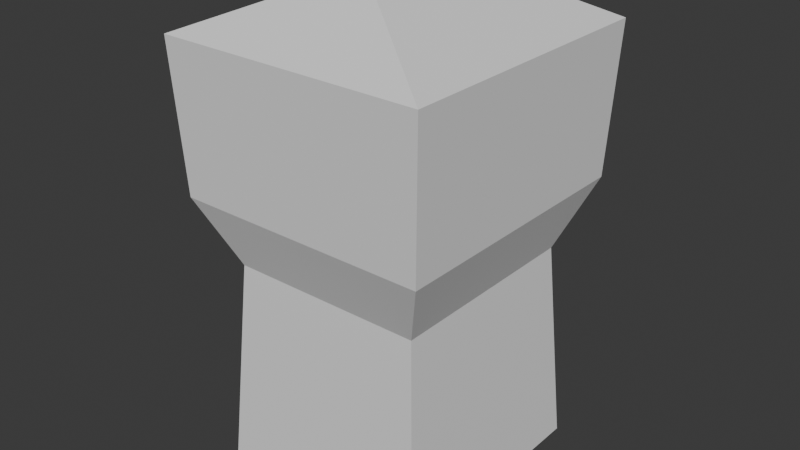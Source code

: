 # Source: tourt.blend  (saved by Blender 4.2.67; exported with 4.5.12 LTS)
import bpy
from mathutils import Matrix  # noqa: F401  (used for matrix-valued properties, if any)

bpy.ops.wm.read_factory_settings(use_empty=True)
scene = bpy.context.scene
scene.name = 'Scene'

# ---- collections
col_lod0 = bpy.data.collections.new('LOD0'); scene.collection.children.link(col_lod0)
col_lod1 = bpy.data.collections.new('LOD1'); scene.collection.children.link(col_lod1)
col_lod2 = bpy.data.collections.new('LOD2'); scene.collection.children.link(col_lod2)
col_lod3 = bpy.data.collections.new('LOD3'); scene.collection.children.link(col_lod3)

# ---- world
world_world = bpy.data.worlds.new('World'); scene.world = world_world
world_world.use_nodes = True; world_world.node_tree.nodes.clear()
_N = world_world.node_tree.nodes; _L = world_world.node_tree.links
n0 = _N.new('ShaderNodeOutputWorld'); n0.name = 'World Output'; n0.location = (300, 300)
n1 = _N.new('ShaderNodeBackground'); n1.name = 'Background'; n1.location = (10, 300)
n1.inputs[0].default_value = (0.05088, 0.05088, 0.05088, 1.0)
_L.new(n1.outputs[0], n0.inputs[0])
n0.is_active_output = True
world_world.color = (0.05088, 0.05088, 0.05088)
world_world.sun_shadow_jitter_overblur = 0.0

# ---- meshes
me_cube = bpy.data.meshes.new('Cube')
me_cube.from_pydata([(-3.6, -3.804, 0.0), (-3.168, -3.348, 6.83), (-3.6, 3.796, 0.0), (-3.168, 3.34, 6.83), (3.6, -3.804, 0.0), (3.168, -3.348, 6.83), (3.6, 3.796, 0.0), (3.168, 3.34, 6.83), (-4.108, -4.34, 9.123), (-4.108, 4.332, 9.123), (4.108, 4.332, 9.123), (4.108, -4.34, 9.123), (-4.304, -4.547, 13.92), (-4.304, 4.539, 13.92), (4.304, 4.539, 13.92), (4.304, -4.547, 13.92), (0.0, -1.418, 15.76), (0.0, 1.41, 15.76)], [], [(0, 1, 3, 2), (2, 3, 7, 6), (6, 7, 5, 4), (4, 5, 1, 0), (7, 3, 9, 10), (11, 10, 14, 15), (5, 7, 10, 11), (3, 1, 8, 9), (1, 5, 11, 8), (13, 12, 16, 17), (9, 8, 12, 13), (8, 11, 15, 12), (10, 9, 13, 14), (12, 15, 16), (14, 13, 17), (15, 14, 17, 16)])
_uv = me_cube.uv_layers.new(name='UVMap')
_uv.uv.foreach_set('vector', [0.375, 0.0, 0.625, 0.0, 0.625, 0.25, 0.375, 0.25, 0.375, 0.25, 0.625, 0.25, 0.625, 0.5, 0.375, 0.5, 0.375, 0.5, 0.625, 0.5, 0.625, 0.75, 0.375, 0.75, 0.375, 0.75, 0.625, 0.75, 0.625, 1.0, 0.375, 1.0, 0.625, 0.5, 0.625, 0.25, 0.625, 0.25, 0.625, 0.5, 0.625, 0.75, 0.625, 0.5, 0.625, 0.5, 0.625, 0.75, 0.625, 0.75, 0.625, 0.5, 0.625, 0.5, 0.625, 0.75, 0.625, 0.25, 0.625, 0.0, 0.625, 0.0, 0.625, 0.25, 0.625, 1.0, 0.625, 0.75, 0.625, 0.75, 0.625, 1.0, 0.625, 0.25, 0.625, 0.0, 0.625, 0.0, 0.625, 0.25, 0.625, 0.25, 0.625, 0.0, 0.625, 0.0, 0.625, 0.25, 0.625, 1.0, 0.625, 0.75, 0.625, 0.75, 0.625, 1.0, 0.625, 0.5, 0.625, 0.25, 0.625, 0.25, 0.625, 0.5, 0.625, 1.0, 0.625, 0.75, 0.625, 1.0, 0.625, 0.5, 0.625, 0.25, 0.625, 0.5, 0.625, 0.75, 0.625, 0.5, 0.625, 0.5, 0.625, 0.75])
me_cube.update()
me_cube_001 = bpy.data.meshes.new('Cube.001')
me_cube_001.from_pydata([(4.05, -4.05, 10.62), (-4.05, -3.24, 10.62), (4.05, -3.24, 10.62), (-4.05, -4.05, 10.62), (4.05, -4.05, 10.08), (-4.05, -4.05, 10.08), (4.05, -3.24, 10.08), (-4.05, -3.24, 10.08)], [], [(2, 1, 3, 0), (6, 4, 5, 7), (3, 5, 4, 0), (2, 6, 7, 1), (0, 4, 6, 2), (1, 7, 5, 3)])
_uv = me_cube_001.uv_layers.new(name='UVMap')
_uv.uv.foreach_set('vector', [0.75, 0.725, 0.8, 0.725, 0.8125, 0.75, 0.75, 0.75, 0.75, 0.725, 0.75, 0.75, 0.8125, 0.75, 0.8, 0.725, 0.8125, 0.75, 0.8125, 0.75, 0.75, 0.75, 0.75, 0.75, 0.75, 0.725, 0.75, 0.725, 0.8, 0.725, 0.8, 0.725, 0.75, 0.75, 0.75, 0.75, 0.75, 0.725, 0.75, 0.725, 0.8, 0.725, 0.8, 0.725, 0.8125, 0.75, 0.8125, 0.75])
me_cube_001.update()
me_cube_004 = bpy.data.meshes.new('Cube.004')
me_cube_004.from_pydata([(-2.849, -1.608, 0.1815), (-2.849, -1.608, 0.4754), (-3.634, -1.608, 0.1815), (-3.634, -1.608, 0.4754), (-2.849, -0.07799, 0.1815), (-2.849, -0.07799, 0.4754), (-3.634, -0.07799, 0.1815), (-3.634, -0.07799, 0.4754), (-2.769, -1.608, 2.173), (-2.769, -1.608, 2.467), (-3.442, -1.608, 2.173), (-3.442, -1.608, 2.467), (-2.769, -0.07799, 2.173), (-2.769, -0.07799, 2.467), (-3.442, -0.07799, 2.173), (-3.442, -0.07799, 2.467), (-2.683, -0.1228, 0.3487), (-2.683, -0.4167, 0.3487), (-3.325, -0.1228, 0.3807), (-3.325, -0.4167, 0.3807), (-2.653, -0.1228, 2.195), (-2.653, -0.4167, 2.195), (-3.294, -0.1228, 2.227), (-3.294, -0.4167, 2.227), (-2.683, -1.296, 0.3487), (-2.683, -1.59, 0.3487), (-3.325, -1.296, 0.3807), (-3.325, -1.59, 0.3807), (-2.653, -1.296, 2.195), (-2.653, -1.59, 2.195), (-3.294, -1.296, 2.227), (-3.294, -1.59, 2.227)], [], [(0, 1, 3, 2), (2, 3, 7, 6), (6, 7, 5, 4), (7, 3, 1, 5), (8, 9, 11, 10), (10, 11, 15, 14), (14, 15, 13, 12), (10, 14, 12, 8), (15, 11, 9, 13), (18, 19, 23, 22), (18, 22, 20, 16), (23, 19, 17, 21), (26, 27, 31, 30), (26, 30, 28, 24), (31, 27, 25, 29)])
_uv = me_cube_004.uv_layers.new(name='UVMap')
_uv.uv.foreach_set('vector', [0.375, 0.0, 0.625, 0.0, 0.625, 0.25, 0.375, 0.25, 0.375, 0.25, 0.625, 0.25, 0.625, 0.5, 0.375, 0.5, 0.375, 0.5, 0.625, 0.5, 0.625, 0.75, 0.375, 0.75, 0.625, 0.5, 0.875, 0.5, 0.875, 0.75, 0.625, 0.75, 0.375, 0.0, 0.625, 0.0, 0.625, 0.25, 0.375, 0.25, 0.375, 0.25, 0.625, 0.25, 0.625, 0.5, 0.375, 0.5, 0.375, 0.5, 0.625, 0.5, 0.625, 0.75, 0.375, 0.75, 0.125, 0.5, 0.375, 0.5, 0.375, 0.75, 0.125, 0.75, 0.625, 0.5, 0.875, 0.5, 0.875, 0.75, 0.625, 0.75, 0.375, 0.25, 0.625, 0.25, 0.625, 0.5, 0.375, 0.5, 0.125, 0.5, 0.375, 0.5, 0.375, 0.75, 0.125, 0.75, 0.625, 0.5, 0.875, 0.5, 0.875, 0.75, 0.625, 0.75, 0.375, 0.25, 0.625, 0.25, 0.625, 0.5, 0.375, 0.5, 0.125, 0.5, 0.375, 0.5, 0.375, 0.75, 0.125, 0.75, 0.625, 0.5, 0.875, 0.5, 0.875, 0.75, 0.625, 0.75])
me_cube_004.update()
me_cube_016 = bpy.data.meshes.new('Cube.016')
me_cube_016.from_pydata([(4.05, 4.05, 9.0), (3.24, 3.24, 9.0), (3.24, 4.05, 9.0), (4.05, 3.24, 9.0), (1.99, 2.792, 6.765), (2.713, 2.756, 6.401), (2.177, 2.134, 7.199), (2.9, 2.098, 6.835)], [], [(3, 1, 6, 7), (0, 3, 7, 5), (1, 2, 4, 6), (2, 0, 5, 4)])
_uv = me_cube_016.uv_layers.new(name='UVMap')
_uv.uv.foreach_set('vector', [0.375, 0.75, 0.375, 1.0, 0.375, 1.0, 0.375, 0.75, 0.375, 0.5, 0.375, 0.75, 0.375, 0.75, 0.375, 0.5, 0.375, 0.0, 0.375, 0.25, 0.375, 0.25, 0.375, 0.0, 0.375, 0.25, 0.375, 0.5, 0.375, 0.5, 0.375, 0.25])
me_cube_016.update()
me_cube_008 = bpy.data.meshes.new('Cube.008')
me_cube_008.from_pydata([(1.506, -3.381, 10.51), (1.835, -3.381, 10.09), (1.506, -3.921, 10.51), (1.835, -3.921, 10.09), (3.441, -3.381, 12.0), (3.769, -3.381, 11.57), (3.441, -3.921, 12.0), (3.769, -3.921, 11.57)], [], [(2, 3, 7, 6), (4, 5, 1, 0), (2, 6, 4, 0), (7, 3, 1, 5)])
_uv = me_cube_008.uv_layers.new(name='UVMap')
_uv.uv.foreach_set('vector', [0.375, 0.3118, 0.625, 0.3118, 0.625, 0.5, 0.375, 0.5, 0.375, 0.75, 0.625, 0.75, 0.625, 0.9382, 0.375, 0.9382, 0.1868, 0.5, 0.375, 0.5, 0.375, 0.75, 0.1868, 0.75, 0.625, 0.5, 0.8132, 0.5, 0.8132, 0.75, 0.625, 0.75])
me_cube_008.update()
me_cube_007 = bpy.data.meshes.new('Cube.007')
me_cube_007.from_pydata([(3.24, -3.24, 9.475), (-3.24, 3.24, 9.475), (3.24, 3.24, 9.475), (-1.35, -3.24, 9.475), (-1.35, 3.24, 9.475), (-3.24, 1.35, 9.475), (3.24, 1.35, 9.475), (-1.35, 1.35, 9.475), (-3.24, 1.35, 9.03), (-1.35, 1.35, 9.03), (-1.35, -3.24, 9.03), (-3.24, -3.24, 9.03)], [], [(6, 7, 3, 0), (2, 4, 7, 6), (4, 1, 5, 7), (9, 8, 11, 10), (7, 9, 10, 3), (5, 8, 9, 7)])
_uv = me_cube_007.uv_layers.new(name='UVMap')
_uv.uv.foreach_set('vector', [0.0, 0.0, 0.0, 0.0, 0.0, 0.0, 0.0, 0.0, 0.0, 0.0, 0.0, 0.0, 0.0, 0.0, 0.0, 0.0, 0.0, 0.0, 0.0, 0.0, 0.0, 0.0, 0.0, 0.0, 0.0, 0.0, 0.0, 0.0, 0.0, 0.0, 0.0, 0.0, 0.0, 0.0, 0.0, 0.0, 0.0, 0.0, 0.0, 0.0, 0.0, 0.0, 0.0, 0.0, 0.0, 0.0, 0.0, 0.0])
me_cube_007.update()
me_cube_012 = bpy.data.meshes.new('Cube.012')
me_cube_012.from_pydata([(3.969, 3.24, 10.59), (3.24, -3.24, 10.59), (3.24, 3.24, 10.59), (3.969, -3.24, 10.59), (3.969, 3.24, 10.1), (3.969, -3.24, 10.1), (3.24, 3.24, 10.1), (3.24, -3.24, 10.1)], [], [(2, 1, 3, 0), (6, 4, 5, 7), (3, 5, 4, 0), (2, 6, 7, 1), (0, 4, 6, 2)])
_uv = me_cube_012.uv_layers.new(name='UVMap')
_uv.uv.foreach_set('vector', [0.75, 0.725, 0.8, 0.725, 0.8125, 0.75, 0.75, 0.75, 0.75, 0.725, 0.75, 0.75, 0.8125, 0.75, 0.8, 0.725, 0.8125, 0.75, 0.8125, 0.75, 0.75, 0.75, 0.75, 0.75, 0.75, 0.725, 0.75, 0.725, 0.8, 0.725, 0.8, 0.725, 0.75, 0.75, 0.75, 0.75, 0.75, 0.725, 0.75, 0.725])
me_cube_012.update()
me_cube_013 = bpy.data.meshes.new('Cube.013')
me_cube_013.from_pydata([(3.51, -3.115, 9.472), (3.51, -3.115, 10.15), (3.51, -2.845, 9.472), (3.51, -2.845, 10.15), (3.78, -3.115, 9.472), (3.78, -3.115, 10.15), (3.78, -2.845, 9.472), (3.78, -2.845, 10.15)], [], [(0, 1, 3, 2), (2, 3, 7, 6), (6, 7, 5, 4), (4, 5, 1, 0)])
_uv = me_cube_013.uv_layers.new(name='UVMap')
_uv.uv.foreach_set('vector', [0.375, 0.0, 0.625, 0.0, 0.625, 0.25, 0.375, 0.25, 0.375, 0.25, 0.625, 0.25, 0.625, 0.5, 0.375, 0.5, 0.375, 0.5, 0.625, 0.5, 0.625, 0.75, 0.375, 0.75, 0.375, 0.75, 0.625, 0.75, 0.625, 1.0, 0.375, 1.0])
me_cube_013.update()
me_cube_014 = bpy.data.meshes.new('Cube.014')
me_cube_014.from_pydata([(3.78, 3.51, 9.472), (3.78, 3.51, 10.15), (3.51, 3.51, 9.472), (3.51, 3.51, 10.15), (3.78, 3.78, 9.472), (3.78, 3.78, 10.15), (3.51, 3.78, 9.472), (3.51, 3.78, 10.15)], [], [(0, 1, 3, 2), (2, 3, 7, 6), (6, 7, 5, 4), (4, 5, 1, 0)])
_uv = me_cube_014.uv_layers.new(name='UVMap')
_uv.uv.foreach_set('vector', [0.375, 0.0, 0.625, 0.0, 0.625, 0.25, 0.375, 0.25, 0.375, 0.25, 0.625, 0.25, 0.625, 0.5, 0.375, 0.5, 0.375, 0.5, 0.625, 0.5, 0.625, 0.75, 0.375, 0.75, 0.375, 0.75, 0.625, 0.75, 0.625, 1.0, 0.375, 1.0])
me_cube_014.update()
me_cube_005 = bpy.data.meshes.new('Cube.005')
me_cube_005.from_pydata([(3.24, -3.24, 9.025), (3.24, 3.24, 9.025), (-3.24, -3.24, 9.025), (-3.24, 3.24, 9.025)], [], [(1, 0, 2, 3)])
_uv = me_cube_005.uv_layers.new(name='UVMap')
_uv.uv.foreach_set('vector', [0.0, 0.0, 0.0, 0.0, 0.0, 0.0, 0.0, 0.0])
me_cube_005.update()
me_cube_019 = bpy.data.meshes.new('Cube.019')
me_cube_019.from_pydata([(3.381, 1.506, 10.51), (3.381, 1.835, 10.09), (3.921, 1.506, 10.51), (3.921, 1.835, 10.09), (3.381, 3.441, 12.0), (3.381, 3.769, 11.57), (3.921, 3.441, 12.0), (3.921, 3.769, 11.57)], [], [(2, 3, 7, 6), (4, 5, 1, 0), (2, 6, 4, 0), (7, 3, 1, 5)])
_uv = me_cube_019.uv_layers.new(name='UVMap')
_uv.uv.foreach_set('vector', [0.375, 0.3118, 0.625, 0.3118, 0.625, 0.5, 0.375, 0.5, 0.375, 0.75, 0.625, 0.75, 0.625, 0.9382, 0.375, 0.9382, 0.1868, 0.5, 0.375, 0.5, 0.375, 0.75, 0.1868, 0.75, 0.625, 0.5, 0.8132, 0.5, 0.8132, 0.75, 0.625, 0.75])
me_cube_019.update()
me_cube_009 = bpy.data.meshes.new('Cube.009')
me_cube_009.from_pydata([(-4.05, -4.05, 13.64), (-4.05, 4.05, 13.64), (4.05, -4.05, 13.64), (4.05, 4.05, 13.64), (-3.35, 3.35, 13.18), (-3.35, -3.35, 13.18), (3.35, 3.35, 13.18), (3.35, -3.35, 13.18), (-4.05, 4.05, 13.18), (-4.05, -4.05, 13.18), (4.05, 4.05, 13.18), (4.05, -4.05, 13.18), (-3.35, 3.35, 13.64), (-3.35, -3.35, 13.64), (3.35, 3.35, 13.64), (3.35, -3.35, 13.64)], [], [(3, 2, 11, 10), (7, 5, 13, 15), (2, 0, 9, 11), (1, 3, 10, 8), (0, 1, 8, 9), (4, 5, 9, 8), (6, 4, 8, 10), (7, 6, 10, 11), (5, 7, 11, 9), (4, 6, 14, 12), (6, 7, 15, 14), (5, 4, 12, 13)])
_uv = me_cube_009.uv_layers.new(name='UVMap')
_uv.uv.foreach_set('vector', [0.375, 0.5, 0.375, 0.75, 0.375, 0.75, 0.375, 0.5, 0.3534, 0.7284, 0.1466, 0.7284, 0.1466, 0.7284, 0.3534, 0.7284, 0.375, 0.75, 0.375, 1.0, 0.375, 1.0, 0.375, 0.75, 0.375, 0.25, 0.375, 0.5, 0.375, 0.5, 0.375, 0.25, 0.375, 0.0, 0.375, 0.25, 0.375, 0.25, 0.375, 0.0, 0.1466, 0.5216, 0.1466, 0.7284, 0.125, 0.75, 0.125, 0.5, 0.3534, 0.5216, 0.1466, 0.5216, 0.125, 0.5, 0.375, 0.5, 0.3534, 0.7284, 0.3534, 0.5216, 0.375, 0.5, 0.375, 0.75, 0.1466, 0.7284, 0.3534, 0.7284, 0.375, 0.75, 0.125, 0.75, 0.1466, 0.5216, 0.3534, 0.5216, 0.3534, 0.5216, 0.1466, 0.5216, 0.3534, 0.5216, 0.3534, 0.7284, 0.3534, 0.7284, 0.3534, 0.5216, 0.1466, 0.7284, 0.1466, 0.5216, 0.1466, 0.5216, 0.1466, 0.7284])
me_cube_009.update()
me_cube_006 = bpy.data.meshes.new('Cube.006')
me_cube_006.from_pydata([(2.299, -2.7, 8.053), (3.272, -2.7, 9.026), (2.299, -2.1, 8.053), (3.272, -2.1, 9.026), (2.556, -2.7, 7.709), (3.872, -2.7, 9.026), (2.556, -2.1, 7.709), (3.872, -2.1, 9.026)], [], [(2, 3, 7, 6), (6, 7, 5, 4), (4, 5, 1, 0)])
_uv = me_cube_006.uv_layers.new(name='UVMap')
_uv.uv.foreach_set('vector', [0.4819, 0.25, 0.625, 0.25, 0.625, 0.5, 0.4819, 0.5, 0.4819, 0.5, 0.625, 0.5, 0.625, 0.75, 0.4819, 0.75, 0.4819, 0.75, 0.625, 0.75, 0.625, 1.0, 0.4819, 1.0])
me_cube_006.update()
me_cube_015 = bpy.data.meshes.new('Cube.015')
me_cube_015.from_pydata([(2.7, 2.299, 8.027), (2.7, 3.272, 9.0), (2.1, 2.299, 8.027), (2.1, 3.272, 9.0), (2.7, 2.556, 7.684), (2.7, 3.872, 9.0), (2.1, 2.556, 7.684), (2.1, 3.872, 9.0)], [], [(2, 3, 7, 6), (6, 7, 5, 4), (4, 5, 1, 0)])
_uv = me_cube_015.uv_layers.new(name='UVMap')
_uv.uv.foreach_set('vector', [0.4819, 0.25, 0.625, 0.25, 0.625, 0.5, 0.4819, 0.5, 0.4819, 0.5, 0.625, 0.5, 0.625, 0.75, 0.4819, 0.75, 0.4819, 0.75, 0.625, 0.75, 0.625, 1.0, 0.4819, 1.0])
me_cube_015.update()
me_cube_018 = bpy.data.meshes.new('Cube.018')
me_cube_018.from_pydata([(3.362, 3.362, 10.62), (3.362, 3.362, 13.18), (3.362, 3.938, 10.62), (3.362, 3.938, 13.18), (3.938, 3.362, 10.62), (3.938, 3.362, 13.18), (3.938, 3.938, 10.62), (3.938, 3.938, 13.18)], [], [(0, 1, 3, 2), (2, 3, 7, 6), (6, 7, 5, 4), (4, 5, 1, 0)])
_uv = me_cube_018.uv_layers.new(name='UVMap')
_uv.uv.foreach_set('vector', [0.375, 0.0, 0.625, 0.0, 0.625, 0.25, 0.375, 0.25, 0.375, 0.25, 0.625, 0.25, 0.625, 0.5, 0.375, 0.5, 0.375, 0.5, 0.625, 0.5, 0.625, 0.75, 0.375, 0.75, 0.375, 0.75, 0.625, 0.75, 0.625, 1.0, 0.375, 1.0])
me_cube_018.update()
me_cube_020 = bpy.data.meshes.new('Cube.020')
me_cube_020.from_pydata([(-4.25, -4.25, 13.92), (-0.2758, -1.103, 15.54), (-4.25, 4.25, 13.92), (-0.2758, 1.103, 15.54), (4.25, -4.25, 13.92), (0.2758, -1.103, 15.54), (4.25, 4.25, 13.92), (0.2758, 1.103, 15.54), (-4.207, -4.209, 13.54), (-0.1586, -0.8865, 15.29), (-4.207, 4.209, 13.54), (-0.1586, 0.8865, 15.29), (4.207, -4.209, 13.54), (0.1586, -0.8865, 15.29), (4.207, 4.209, 13.54), (0.1586, 0.8865, 15.29)], [], [(0, 1, 3, 2), (2, 3, 7, 6), (6, 7, 5, 4), (4, 5, 1, 0), (7, 3, 1, 5), (8, 10, 11, 9), (10, 14, 15, 11), (14, 12, 13, 15), (12, 8, 9, 13), (15, 13, 9, 11), (0, 2, 10, 8), (2, 6, 14, 10), (6, 4, 12, 14), (4, 0, 8, 12)])
_uv = me_cube_020.uv_layers.new(name='UVMap')
_uv.uv.foreach_set('vector', [0.375, 0.0, 0.625, 0.0, 0.625, 0.25, 0.375, 0.25, 0.375, 0.25, 0.625, 0.25, 0.625, 0.5, 0.375, 0.5, 0.375, 0.5, 0.625, 0.5, 0.625, 0.75, 0.375, 0.75, 0.375, 0.75, 0.625, 0.75, 0.625, 1.0, 0.375, 1.0, 0.625, 0.5, 0.875, 0.5, 0.875, 0.75, 0.625, 0.75, 0.375, 0.0, 0.375, 0.25, 0.625, 0.25, 0.625, 0.0, 0.375, 0.25, 0.375, 0.5, 0.625, 0.5, 0.625, 0.25, 0.375, 0.5, 0.375, 0.75, 0.625, 0.75, 0.625, 0.5, 0.375, 0.75, 0.375, 1.0, 0.625, 1.0, 0.625, 0.75, 0.625, 0.5, 0.625, 0.75, 0.875, 0.75, 0.875, 0.5, 0.375, 0.0, 0.375, 0.25, 0.375, 0.25, 0.375, 0.0, 0.375, 0.25, 0.375, 0.5, 0.375, 0.5, 0.375, 0.25, 0.375, 0.5, 0.375, 0.75, 0.375, 0.75, 0.375, 0.5, 0.375, 0.75, 0.375, 1.0, 0.375, 1.0, 0.375, 0.75])
me_cube_020.update()
me_cube_024 = bpy.data.meshes.new('Cube.024')
me_cube_024.from_pydata([(0.2461, -0.8377, 15.2), (3.92, -3.816, 13.42), (0.2461, -0.8377, 15.4), (3.92, -3.816, 13.62), (0.1201, -0.9931, 15.2), (3.794, -3.971, 13.42), (0.1201, -0.9931, 15.4), (3.794, -3.971, 13.62), (0.1201, 0.9931, 15.2), (3.794, 3.971, 13.42), (0.1201, 0.9931, 15.4), (3.794, 3.971, 13.62), (0.2461, 0.8377, 15.2), (3.92, 3.816, 13.42), (0.2461, 0.8377, 15.4), (3.92, 3.816, 13.62)], [], [(1, 0, 2, 3), (5, 7, 6, 4), (9, 8, 10, 11), (1, 5, 4, 0), (13, 15, 14, 12), (9, 13, 12, 8)])
_uv = me_cube_024.uv_layers.new(name='UVMap')
_uv.uv.foreach_set('vector', [0.0, 0.0, 0.0, 0.0, 0.0, 0.0, 0.0, 0.0, 0.0, 0.0, 0.0, 0.0, 0.0, 0.0, 0.0, 0.0, 0.0, 0.0, 0.0, 0.0, 0.0, 0.0, 0.0, 0.0, 0.0, 0.0, 0.0, 0.0, 0.0, 0.0, 0.0, 0.0, 0.0, 0.0, 0.0, 0.0, 0.0, 0.0, 0.0, 0.0, 0.0, 0.0, 0.0, 0.0, 0.0, 0.0, 0.0, 0.0])
me_cube_024.update()
me_cube_025 = bpy.data.meshes.new('Cube.025')
me_cube_025.from_pydata([(0.2449, -0.8377, 15.2), (0.1201, -0.9931, 15.2), (0.2449, 0.8377, 15.2), (0.1201, 0.9931, 15.2), (0.2831, -0.9684, 15.57), (0.2831, 0.9684, 15.57), (-0.2449, -0.8377, 15.2), (-0.1201, -0.9931, 15.2), (-0.2449, 0.8377, 15.2), (-0.1201, 0.9931, 15.2), (-0.2831, -0.9684, 15.57), (-0.2831, 0.9684, 15.57), (0.1389, -1.148, 15.57), (0.1389, 1.148, 15.57), (-0.1389, -1.148, 15.57), (-0.1389, 1.148, 15.57), (0.1054, -0.8717, 15.76), (0.1054, 0.8717, 15.76), (-0.1054, -0.8717, 15.76), (-0.1054, 0.8717, 15.76)], [], [(5, 4, 0, 2), (2, 8, 9, 3), (11, 8, 6, 10), (6, 8, 2, 0), (7, 6, 0, 1), (7, 1, 12, 14), (3, 9, 15, 13), (3, 13, 5, 2), (9, 8, 11, 15), (1, 0, 4, 12), (7, 14, 10, 6), (4, 5, 17, 16), (10, 14, 18), (13, 15, 19, 17), (16, 17, 19, 18), (15, 11, 19), (14, 12, 16, 18), (12, 4, 16), (5, 13, 17), (11, 10, 18, 19)])
_uv = me_cube_025.uv_layers.new(name='UVMap')
_uv.uv.foreach_set('vector', [0.5338, 0.725, 0.5338, 0.725, 0.375, 0.725, 0.375, 0.725, 0.375, 0.725, 0.375, 0.725, 0.375, 0.775, 0.375, 0.775, 0.5338, 0.725, 0.375, 0.725, 0.375, 0.725, 0.5338, 0.725, 0.375, 0.725, 0.375, 0.725, 0.375, 0.725, 0.375, 0.725, 0.375, 0.775, 0.375, 0.725, 0.375, 0.725, 0.375, 0.775, 0.375, 0.775, 0.375, 0.775, 0.375, 0.775, 0.375, 0.775, 0.375, 0.775, 0.375, 0.775, 0.375, 0.775, 0.375, 0.775, 0.375, 0.775, 0.375, 0.775, 0.5338, 0.725, 0.375, 0.725, 0.375, 0.775, 0.375, 0.725, 0.5338, 0.725, 0.375, 0.775, 0.375, 0.775, 0.375, 0.725, 0.5338, 0.725, 0.375, 0.775, 0.375, 0.775, 0.375, 0.775, 0.5338, 0.725, 0.375, 0.725, 0.5338, 0.725, 0.5338, 0.725, 0.5338, 0.725, 0.5338, 0.725, 0.5338, 0.725, 0.375, 0.775, 0.5338, 0.725, 0.375, 0.775, 0.375, 0.775, 0.375, 0.775, 0.375, 0.775, 0.5338, 0.725, 0.5338, 0.725, 0.5338, 0.725, 0.5338, 0.725, 0.375, 0.775, 0.5338, 0.725, 0.375, 0.775, 0.375, 0.775, 0.375, 0.775, 0.375, 0.775, 0.375, 0.775, 0.375, 0.775, 0.5338, 0.725, 0.375, 0.775, 0.5338, 0.725, 0.375, 0.775, 0.5338, 0.725, 0.5338, 0.725, 0.5338, 0.725, 0.5338, 0.725, 0.5338, 0.725])
me_cube_025.update()
me_cube_031 = bpy.data.meshes.new('Cube.031')
me_cube_031.from_pydata([(-1.675, 2.094, 14.45), (-1.675, -2.094, 14.45), (1.675, 2.094, 14.45), (1.675, -2.094, 14.45), (-2.025, 2.531, 14.45), (-2.025, -2.531, 14.45), (2.025, 2.531, 14.45), (2.025, -2.531, 14.45), (-1.675, 2.094, 14.68), (-1.675, -2.094, 14.68), (1.675, 2.094, 14.68), (1.675, -2.094, 14.68)], [], [(3, 1, 9, 11), (0, 1, 5, 4), (2, 0, 4, 6), (3, 2, 6, 7), (1, 3, 7, 5), (0, 2, 10, 8), (2, 3, 11, 10), (1, 0, 8, 9)])
_uv = me_cube_031.uv_layers.new(name='UVMap')
_uv.uv.foreach_set('vector', [0.3534, 0.7284, 0.1466, 0.7284, 0.1466, 0.7284, 0.3534, 0.7284, 0.1466, 0.5216, 0.1466, 0.7284, 0.125, 0.75, 0.125, 0.5, 0.3534, 0.5216, 0.1466, 0.5216, 0.125, 0.5, 0.375, 0.5, 0.3534, 0.7284, 0.3534, 0.5216, 0.375, 0.5, 0.375, 0.75, 0.1466, 0.7284, 0.3534, 0.7284, 0.375, 0.75, 0.125, 0.75, 0.1466, 0.5216, 0.3534, 0.5216, 0.3534, 0.5216, 0.1466, 0.5216, 0.3534, 0.5216, 0.3534, 0.7284, 0.3534, 0.7284, 0.3534, 0.5216, 0.1466, 0.7284, 0.1466, 0.5216, 0.1466, 0.5216, 0.1466, 0.7284])
me_cube_031.update()
me_cube_040 = bpy.data.meshes.new('Cube.040')
me_cube_040.from_pydata([(3.381, -1.884, 13.2), (3.381, -2.212, 13.62), (3.921, -1.884, 13.2), (3.921, -2.212, 13.62), (3.381, -3.441, 12.0), (3.381, -3.769, 12.43), (3.921, -3.441, 12.0), (3.921, -3.769, 12.43)], [], [(2, 3, 7, 6), (4, 5, 1, 0), (2, 6, 4, 0), (7, 3, 1, 5)])
_uv = me_cube_040.uv_layers.new(name='UVMap')
_uv.uv.foreach_set('vector', [0.375, 0.3486, 0.625, 0.3486, 0.625, 0.5, 0.375, 0.5, 0.375, 0.75, 0.625, 0.75, 0.625, 0.9014, 0.375, 0.9014, 0.2236, 0.5, 0.375, 0.5, 0.375, 0.75, 0.2236, 0.75, 0.625, 0.5, 0.7764, 0.5, 0.7764, 0.75, 0.625, 0.75])
me_cube_040.update()
me_cube_042 = bpy.data.meshes.new('Cube.042')
me_cube_042.from_pydata([(1.884, 3.381, 13.2), (2.212, 3.381, 13.62), (1.884, 3.921, 13.2), (2.212, 3.921, 13.62), (3.441, 3.381, 12.0), (3.769, 3.381, 12.43), (3.441, 3.921, 12.0), (3.769, 3.921, 12.43)], [], [(2, 3, 7, 6), (4, 5, 1, 0), (2, 6, 4, 0), (7, 3, 1, 5)])
_uv = me_cube_042.uv_layers.new(name='UVMap')
_uv.uv.foreach_set('vector', [0.375, 0.3486, 0.625, 0.3486, 0.625, 0.5, 0.375, 0.5, 0.375, 0.75, 0.625, 0.75, 0.625, 0.9014, 0.375, 0.9014, 0.2236, 0.5, 0.375, 0.5, 0.375, 0.75, 0.2236, 0.75, 0.625, 0.5, 0.7764, 0.5, 0.7764, 0.75, 0.625, 0.75])
me_cube_042.update()
me_cube_030 = bpy.data.meshes.new('Cube.030')
me_cube_030.from_pydata([(0.1503, 0.53, 15.27), (0.3981, 0.53, 15.28), (0.1503, 0.83, 15.27), (0.3981, 0.83, 15.28), (3.65, 0.53, 13.48), (3.642, 0.53, 13.73), (3.65, 0.83, 13.48), (3.642, 0.83, 13.73)], [], [(2, 3, 7, 6), (4, 5, 1, 0), (2, 6, 4, 0)])
_uv = me_cube_030.uv_layers.new(name='UVMap')
_uv.uv.foreach_set('vector', [0.375, 0.275, 0.625, 0.275, 0.625, 0.5, 0.375, 0.5, 0.375, 0.75, 0.625, 0.75, 0.625, 0.975, 0.375, 0.975, 0.15, 0.5, 0.375, 0.5, 0.375, 0.75, 0.15, 0.75])
me_cube_030.update()
me_cube_032 = bpy.data.meshes.new('Cube.032')
me_cube_032.from_pydata([(1.971, 1.824, 14.48), (2.091, 1.88, 14.59), (1.844, 2.096, 14.48), (1.964, 2.152, 14.59), (4.009, 2.755, 13.45), (4.001, 2.751, 13.6), (3.882, 3.027, 13.45), (3.874, 3.023, 13.6)], [], [(2, 3, 7, 6), (4, 5, 1, 0), (2, 6, 4, 0)])
_uv = me_cube_032.uv_layers.new(name='UVMap')
_uv.uv.foreach_set('vector', [0.375, 0.3762, 1.162, 0.3387, 0.625, 0.5, 0.375, 0.5, 0.375, 0.75, 0.625, 0.75, 0.625, 0.8737, 0.375, 0.8737, 0.2512, 0.5, 0.375, 0.5, 0.375, 0.75, 0.2512, 0.75])
me_cube_032.update()
me_cube_033 = bpy.data.meshes.new('Cube.033')
me_cube_033.from_pydata([(-0.53, 2.127, 14.49), (-0.53, 2.264, 14.6), (-0.83, 2.127, 14.49), (-0.83, 2.264, 14.6), (-0.53, 3.59, 13.48), (-0.53, 3.582, 13.73), (-0.83, 3.59, 13.48), (-0.83, 3.582, 13.73)], [], [(2, 3, 7, 6), (4, 5, 1, 0), (2, 6, 4, 0)])
_uv = me_cube_033.uv_layers.new(name='UVMap')
_uv.uv.foreach_set('vector', [0.375, 0.3725, 0.625, 0.3725, 0.625, 0.5, 0.375, 0.5, 0.375, 0.75, 0.625, 0.75, 0.625, 0.8775, 0.375, 0.8775, 0.2475, 0.5, 0.375, 0.5, 0.375, 0.75, 0.2475, 0.75])
me_cube_033.update()
me_cube_034 = bpy.data.meshes.new('Cube.034')
me_cube_034.from_pydata([(0.15, 0.9135, 15.23), (0.15, 1.016, 15.38), (-0.15, 0.9135, 15.23), (-0.15, 1.016, 15.38), (0.15, 2.168, 14.49), (0.15, 2.159, 14.74), (-0.15, 2.168, 14.49), (-0.15, 2.159, 14.74)], [], [(2, 3, 7, 6), (4, 5, 1, 0), (2, 6, 4, 0)])
_uv = me_cube_034.uv_layers.new(name='UVMap')
_uv.uv.foreach_set('vector', [0.375, 0.4022, 0.625, 0.4022, 0.625, 0.5, 0.375, 0.5, 0.375, 0.75, 0.625, 0.75, 0.625, 0.8478, 0.375, 0.8478, 0.2772, 0.5, 0.375, 0.5, 0.375, 0.75, 0.2772, 0.75])
me_cube_034.update()
me_cube_035 = bpy.data.meshes.new('Cube.035')
me_cube_035.from_pydata([(-1.257, 2.212, 14.53), (-1.272, 2.316, 14.63), (-1.493, 2.177, 14.53), (-1.508, 2.281, 14.63), (-2.161, 4.025, 13.5), (-2.123, 3.999, 13.64), (-2.451, 4.017, 13.57), (-2.413, 3.991, 13.71)], [], [(2, 3, 7, 6), (4, 5, 1, 0), (2, 6, 4, 0)])
_uv = me_cube_035.uv_layers.new(name='UVMap')
_uv.uv.foreach_set('vector', [0.375, 0.3762, 1.162, 0.3387, 0.625, 0.5, 0.375, 0.5, 0.375, 0.75, 0.625, 0.75, 0.625, 0.8737, 0.375, 0.8737, 0.2512, 0.5, 0.375, 0.5, 0.375, 0.75, 0.2512, 0.75])
me_cube_035.update()
me_cube_037 = bpy.data.meshes.new('Cube.037')
me_cube_037.from_pydata([(1.717, 1.43, 14.51), (1.856, 1.43, 14.62), (1.717, 1.73, 14.51), (1.856, 1.73, 14.62), (3.59, 1.43, 13.48), (3.582, 1.43, 13.73), (3.59, 1.73, 13.48), (3.582, 1.73, 13.73)], [], [(2, 3, 7, 6), (4, 5, 1, 0), (2, 6, 4, 0)])
_uv = me_cube_037.uv_layers.new(name='UVMap')
_uv.uv.foreach_set('vector', [0.375, 0.3699, 1.128, 0.3347, 0.625, 0.5, 0.375, 0.5, 0.375, 0.75, 0.625, 0.75, 0.625, 0.8801, 0.375, 0.8801, 0.2449, 0.5, 0.375, 0.5, 0.375, 0.75, 0.2449, 0.75])
me_cube_037.update()
me_cube_120 = bpy.data.meshes.new('Cube.120')
me_cube_120.from_pydata([(-3.6, -3.804, 0.0), (3.6, 3.804, 0.0), (-3.0, 3.0, 9.026), (3.0, 3.0, 9.051), (-3.1, -3.2, 3.17), (-3.0, -3.0, 9.026), (3.0, -3.0, 9.051), (-3.1, 3.2, 3.17), (3.1, 3.2, 3.17), (3.1, -3.2, 3.17), (-3.6, -0.1319, 0.0), (-3.22, -0.1241, 2.409), (-3.6, -1.594, 0.0), (-3.22, -1.583, 2.409), (3.6, -3.796, 0.0), (-3.6, 3.796, 0.0), (-3.548, -0.124, 0.3327), (-3.548, -1.583, 0.3327), (-2.825, -1.582, 2.406), (-2.825, -0.1242, 2.406), (-3.039, -0.1242, 0.3321), (-3.039, -1.581, 0.3321)], [], [(4, 5, 2, 7), (7, 2, 3, 8), (8, 3, 6, 9), (9, 6, 5, 4), (14, 9, 4, 0), (1, 8, 9, 14), (15, 7, 8, 1), (15, 11, 7), (16, 11, 15), (17, 13, 18, 21), (0, 13, 17), (0, 17, 12), (12, 17, 16, 10), (10, 16, 15), (21, 18, 19, 20), (16, 17, 21, 20), (11, 16, 20, 19), (13, 11, 19, 18), (13, 0, 4), (11, 13, 4, 7)])
_uv = me_cube_120.uv_layers.new(name='UVMap')
_uv.uv.foreach_set('vector', [0.543, 0.0, 0.625, 0.0, 0.625, 0.25, 0.543, 0.25, 0.543, 0.25, 0.625, 0.25, 0.625, 0.5, 0.543, 0.5, 0.543, 0.5, 0.625, 0.5, 0.625, 0.75, 0.543, 0.75, 0.543, 0.75, 0.625, 0.75, 0.625, 1.0, 0.543, 1.0, 0.3962, 0.75, 0.4174, 0.75, 0.4174, 1.0, 0.3962, 1.0, 0.3962, 0.5, 0.4174, 0.5, 0.4174, 0.75, 0.3962, 0.75, 0.3962, 0.25, 0.4174, 0.25, 0.4174, 0.5, 0.3962, 0.5, 0.3962, 0.25, 0.3962, 0.125, 0.4174, 0.25, 0.3777, 0.125, 0.3962, 0.125, 0.3777, 0.25, 0.3777, 0.0625, 0.3962, 0.0625, 0.3962, 0.0625, 0.3777, 0.0625, 0.3962, 0.0, 0.3962, 0.0625, 0.3777, 0.0625, 0.3777, 0.0, 0.3777, 0.0625, 0.375, 0.0625, 0.375, 0.0625, 0.3777, 0.0625, 0.3777, 0.125, 0.375, 0.125, 0.375, 0.125, 0.3777, 0.125, 0.375, 0.25, 0.3777, 0.0625, 0.3962, 0.0625, 0.3962, 0.125, 0.3777, 0.125, 0.3777, 0.125, 0.3777, 0.0625, 0.3777, 0.0625, 0.3777, 0.125, 0.3962, 0.125, 0.3777, 0.125, 0.3777, 0.125, 0.3962, 0.125, 0.3962, 0.0625, 0.3962, 0.125, 0.3962, 0.125, 0.3962, 0.0625, 0.3962, 0.0625, 0.3962, 0.0, 0.4174, 0.0, 0.3962, 0.125, 0.3962, 0.0625, 0.4174, 0.125, 0.4174, 0.25])
me_cube_120.update()
me_cube_070 = bpy.data.meshes.new('Cube.070')
me_cube_070.from_pydata([(-3.6, -3.804, 0.0), (3.6, 3.804, 0.0), (-3.0, 3.0, 9.026), (3.0, 3.0, 9.051), (-3.1, -3.2, 3.17), (-3.0, -3.0, 9.026), (3.0, -3.0, 9.051), (-3.1, 3.2, 3.17), (3.1, 3.2, 3.17), (3.1, -3.2, 3.17), (-3.6, -0.1319, 0.0), (-3.22, -0.1241, 2.409), (-3.6, -1.594, 0.0), (-3.22, -1.583, 2.409), (3.6, -3.796, 0.0), (-3.6, 3.796, 0.0), (-3.548, -0.124, 0.3327), (-3.548, -1.583, 0.3327), (-2.825, -1.582, 2.406), (-2.825, -0.1242, 2.406), (-3.039, -0.1242, 0.3321), (-3.039, -1.581, 0.3321)], [], [(4, 5, 2, 7), (7, 2, 3, 8), (8, 3, 6, 9), (9, 6, 5, 4), (14, 9, 4, 0), (1, 8, 9, 14), (15, 7, 8, 1), (15, 11, 7), (16, 11, 15), (17, 13, 18, 21), (0, 13, 17), (0, 17, 12), (12, 17, 16, 10), (10, 16, 15), (21, 18, 19, 20), (16, 17, 21, 20), (11, 16, 20, 19), (13, 11, 19, 18), (13, 0, 4), (11, 13, 4, 7)])
_uv = me_cube_070.uv_layers.new(name='UVMap')
_uv.uv.foreach_set('vector', [0.543, 0.0, 0.625, 0.0, 0.625, 0.25, 0.543, 0.25, 0.543, 0.25, 0.625, 0.25, 0.625, 0.5, 0.543, 0.5, 0.543, 0.5, 0.625, 0.5, 0.625, 0.75, 0.543, 0.75, 0.543, 0.75, 0.625, 0.75, 0.625, 1.0, 0.543, 1.0, 0.3962, 0.75, 0.4174, 0.75, 0.4174, 1.0, 0.3962, 1.0, 0.3962, 0.5, 0.4174, 0.5, 0.4174, 0.75, 0.3962, 0.75, 0.3962, 0.25, 0.4174, 0.25, 0.4174, 0.5, 0.3962, 0.5, 0.3962, 0.25, 0.3962, 0.125, 0.4174, 0.25, 0.3777, 0.125, 0.3962, 0.125, 0.3777, 0.25, 0.3777, 0.0625, 0.3962, 0.0625, 0.3962, 0.0625, 0.3777, 0.0625, 0.3962, 0.0, 0.3962, 0.0625, 0.3777, 0.0625, 0.3777, 0.0, 0.3777, 0.0625, 0.375, 0.0625, 0.375, 0.0625, 0.3777, 0.0625, 0.3777, 0.125, 0.375, 0.125, 0.375, 0.125, 0.3777, 0.125, 0.375, 0.25, 0.3777, 0.0625, 0.3962, 0.0625, 0.3962, 0.125, 0.3777, 0.125, 0.3777, 0.125, 0.3777, 0.0625, 0.3777, 0.0625, 0.3777, 0.125, 0.3962, 0.125, 0.3777, 0.125, 0.3777, 0.125, 0.3962, 0.125, 0.3962, 0.0625, 0.3962, 0.125, 0.3962, 0.125, 0.3962, 0.0625, 0.3962, 0.0625, 0.3962, 0.0, 0.4174, 0.0, 0.3962, 0.125, 0.3962, 0.0625, 0.4174, 0.125, 0.4174, 0.25])
me_cube_070.update()
me_cube_071 = bpy.data.meshes.new('Cube.071')
me_cube_071.from_pydata([(4.05, -4.05, 10.62), (-4.05, -3.24, 10.62), (4.05, -3.24, 10.62), (-4.05, -4.05, 10.62), (4.05, -4.05, 10.08), (-4.05, -4.05, 10.08), (4.05, -3.24, 10.08), (-4.05, -3.24, 10.08)], [], [(2, 1, 3, 0), (6, 4, 5, 7), (3, 5, 4, 0), (2, 6, 7, 1), (0, 4, 6, 2), (1, 7, 5, 3)])
_uv = me_cube_071.uv_layers.new(name='UVMap')
_uv.uv.foreach_set('vector', [0.75, 0.725, 0.8, 0.725, 0.8125, 0.75, 0.75, 0.75, 0.75, 0.725, 0.75, 0.75, 0.8125, 0.75, 0.8, 0.725, 0.8125, 0.75, 0.8125, 0.75, 0.75, 0.75, 0.75, 0.75, 0.75, 0.725, 0.75, 0.725, 0.8, 0.725, 0.8, 0.725, 0.75, 0.75, 0.75, 0.75, 0.75, 0.725, 0.75, 0.725, 0.8, 0.725, 0.8, 0.725, 0.8125, 0.75, 0.8125, 0.75])
me_cube_071.update()
me_cube_072 = bpy.data.meshes.new('Cube.072')
me_cube_072.from_pydata([(-2.849, -1.608, 0.1815), (-2.849, -1.608, 0.4754), (-3.634, -1.608, 0.1815), (-3.634, -1.608, 0.4754), (-2.849, -0.07799, 0.1815), (-2.849, -0.07799, 0.4754), (-3.634, -0.07799, 0.1815), (-3.634, -0.07799, 0.4754), (-2.769, -1.608, 2.173), (-2.769, -1.608, 2.467), (-3.442, -1.608, 2.173), (-3.442, -1.608, 2.467), (-2.769, -0.07799, 2.173), (-2.769, -0.07799, 2.467), (-3.442, -0.07799, 2.173), (-3.442, -0.07799, 2.467), (-2.683, -0.4167, 0.3487), (-3.325, -0.1228, 0.3807), (-3.325, -0.4167, 0.3807), (-2.653, -0.4167, 2.195), (-3.294, -0.1228, 2.227), (-3.294, -0.4167, 2.227), (-2.683, -1.296, 0.3487), (-3.325, -1.296, 0.3807), (-3.325, -1.59, 0.3807), (-2.653, -1.296, 2.195), (-3.294, -1.296, 2.227), (-3.294, -1.59, 2.227)], [], [(0, 1, 3, 2), (2, 3, 7, 6), (6, 7, 5, 4), (7, 3, 1, 5), (8, 9, 11, 10), (10, 11, 15, 14), (14, 15, 13, 12), (10, 14, 12, 8), (15, 11, 9, 13), (17, 18, 21, 20), (21, 18, 16, 19), (23, 24, 27, 26), (23, 26, 25, 22)])
_uv = me_cube_072.uv_layers.new(name='UVMap')
_uv.uv.foreach_set('vector', [0.375, 0.0, 0.625, 0.0, 0.625, 0.25, 0.375, 0.25, 0.375, 0.25, 0.625, 0.25, 0.625, 0.5, 0.375, 0.5, 0.375, 0.5, 0.625, 0.5, 0.625, 0.75, 0.375, 0.75, 0.625, 0.5, 0.875, 0.5, 0.875, 0.75, 0.625, 0.75, 0.375, 0.0, 0.625, 0.0, 0.625, 0.25, 0.375, 0.25, 0.375, 0.25, 0.625, 0.25, 0.625, 0.5, 0.375, 0.5, 0.375, 0.5, 0.625, 0.5, 0.625, 0.75, 0.375, 0.75, 0.125, 0.5, 0.375, 0.5, 0.375, 0.75, 0.125, 0.75, 0.625, 0.5, 0.875, 0.5, 0.875, 0.75, 0.625, 0.75, 0.375, 0.25, 0.625, 0.25, 0.625, 0.5, 0.375, 0.5, 0.625, 0.5, 0.875, 0.5, 0.875, 0.75, 0.625, 0.75, 0.375, 0.25, 0.625, 0.25, 0.625, 0.5, 0.375, 0.5, 0.125, 0.5, 0.375, 0.5, 0.375, 0.75, 0.125, 0.75])
me_cube_072.update()
me_cube_073 = bpy.data.meshes.new('Cube.073')
me_cube_073.from_pydata([(4.05, 4.05, 9.0), (3.24, 3.24, 9.0), (3.24, 4.05, 9.0), (4.05, 3.24, 9.0), (1.99, 2.792, 6.765), (2.713, 2.756, 6.401), (2.177, 2.134, 7.199), (2.9, 2.098, 6.835)], [], [(3, 1, 6, 7), (0, 3, 7, 5), (1, 2, 4, 6), (2, 0, 5, 4)])
_uv = me_cube_073.uv_layers.new(name='UVMap')
_uv.uv.foreach_set('vector', [0.375, 0.75, 0.375, 1.0, 0.375, 1.0, 0.375, 0.75, 0.375, 0.5, 0.375, 0.75, 0.375, 0.75, 0.375, 0.5, 0.375, 0.0, 0.375, 0.25, 0.375, 0.25, 0.375, 0.0, 0.375, 0.25, 0.375, 0.5, 0.375, 0.5, 0.375, 0.25])
me_cube_073.update()
me_cube_074 = bpy.data.meshes.new('Cube.074')
me_cube_074.from_pydata([(1.506, -3.381, 10.51), (1.835, -3.381, 10.09), (1.506, -3.921, 10.51), (1.835, -3.921, 10.09), (3.441, -3.381, 12.0), (3.769, -3.381, 11.57), (3.441, -3.921, 12.0), (3.769, -3.921, 11.57)], [], [(2, 3, 7, 6), (4, 5, 1, 0), (2, 6, 4, 0), (7, 3, 1, 5)])
_uv = me_cube_074.uv_layers.new(name='UVMap')
_uv.uv.foreach_set('vector', [0.375, 0.3118, 0.625, 0.3118, 0.625, 0.5, 0.375, 0.5, 0.375, 0.75, 0.625, 0.75, 0.625, 0.9382, 0.375, 0.9382, 0.1868, 0.5, 0.375, 0.5, 0.375, 0.75, 0.1868, 0.75, 0.625, 0.5, 0.8132, 0.5, 0.8132, 0.75, 0.625, 0.75])
me_cube_074.update()
me_cube_076 = bpy.data.meshes.new('Cube.076')
me_cube_076.from_pydata([(3.969, 3.24, 10.59), (3.24, -3.24, 10.59), (3.24, 3.24, 10.59), (3.969, -3.24, 10.59), (3.969, 3.24, 10.1), (3.969, -3.24, 10.1), (3.24, 3.24, 10.1), (3.24, -3.24, 10.1)], [], [(2, 1, 3, 0), (6, 4, 5, 7), (3, 5, 4, 0), (2, 6, 7, 1), (0, 4, 6, 2)])
_uv = me_cube_076.uv_layers.new(name='UVMap')
_uv.uv.foreach_set('vector', [0.75, 0.725, 0.8, 0.725, 0.8125, 0.75, 0.75, 0.75, 0.75, 0.725, 0.75, 0.75, 0.8125, 0.75, 0.8, 0.725, 0.8125, 0.75, 0.8125, 0.75, 0.75, 0.75, 0.75, 0.75, 0.75, 0.725, 0.75, 0.725, 0.8, 0.725, 0.8, 0.725, 0.75, 0.75, 0.75, 0.75, 0.75, 0.725, 0.75, 0.725])
me_cube_076.update()
me_cube_077 = bpy.data.meshes.new('Cube.077')
me_cube_077.from_pydata([(3.51, -3.115, 9.472), (3.51, -3.115, 10.15), (3.51, 3.155, 9.472), (3.51, 3.155, 10.15), (3.78, -3.115, 9.472), (3.78, -3.115, 10.15), (3.78, 3.155, 9.472), (3.78, 3.155, 10.15)], [], [(0, 1, 3, 2), (2, 3, 7, 6), (6, 7, 5, 4), (4, 5, 1, 0)])
_uv = me_cube_077.uv_layers.new(name='UVMap')
_uv.uv.foreach_set('vector', [0.375, 0.0, 0.625, 0.0, 0.625, 0.25, 0.375, 0.25, 0.375, 0.25, 0.625, 0.25, 0.625, 0.5, 0.375, 0.5, 0.375, 0.5, 0.625, 0.5, 0.625, 0.75, 0.375, 0.75, 0.375, 0.75, 0.625, 0.75, 0.625, 1.0, 0.375, 1.0])
me_cube_077.update()
me_cube_078 = bpy.data.meshes.new('Cube.078')
me_cube_078.from_pydata([(3.78, 3.51, 9.472), (3.78, 3.51, 10.15), (-3.89, 3.51, 9.472), (-3.89, 3.51, 10.15), (3.78, 3.78, 9.472), (3.78, 3.78, 10.15), (-3.89, 3.78, 9.472), (-3.89, 3.78, 10.15)], [], [(0, 1, 3, 2), (2, 3, 7, 6), (6, 7, 5, 4), (4, 5, 1, 0)])
_uv = me_cube_078.uv_layers.new(name='UVMap')
_uv.uv.foreach_set('vector', [0.375, 0.0, 0.625, 0.0, 0.625, 0.25, 0.375, 0.25, 0.375, 0.25, 0.625, 0.25, 0.625, 0.5, 0.375, 0.5, 0.375, 0.5, 0.625, 0.5, 0.625, 0.75, 0.375, 0.75, 0.375, 0.75, 0.625, 0.75, 0.625, 1.0, 0.375, 1.0])
me_cube_078.update()
me_cube_079 = bpy.data.meshes.new('Cube.079')
me_cube_079.from_pydata([(3.24, -3.24, 9.003), (3.24, 3.24, 9.003), (-3.24, -3.24, 9.003), (-3.24, 3.24, 9.003), (-3.24, 3.24, 9.496), (3.24, 3.24, 9.496), (3.24, -3.24, 9.496), (-3.24, -3.24, 9.496)], [], [(1, 0, 2, 3), (5, 4, 7, 6)])
_uv = me_cube_079.uv_layers.new(name='UVMap')
_uv.uv.foreach_set('vector', [0.0, 0.0, 0.0, 0.0, 0.0, 0.0, 0.0, 0.0, 0.0, 0.0, 0.0, 0.0, 0.0, 0.0, 0.0, 0.0])
me_cube_079.update()
me_cube_080 = bpy.data.meshes.new('Cube.080')
me_cube_080.from_pydata([(3.381, 1.506, 10.51), (3.381, 1.835, 10.09), (3.921, 1.506, 10.51), (3.921, 1.835, 10.09), (3.381, 3.441, 12.0), (3.381, 3.769, 11.57), (3.921, 3.441, 12.0), (3.921, 3.769, 11.57)], [], [(2, 3, 7, 6), (4, 5, 1, 0), (2, 6, 4, 0), (7, 3, 1, 5)])
_uv = me_cube_080.uv_layers.new(name='UVMap')
_uv.uv.foreach_set('vector', [0.375, 0.3118, 0.625, 0.3118, 0.625, 0.5, 0.375, 0.5, 0.375, 0.75, 0.625, 0.75, 0.625, 0.9382, 0.375, 0.9382, 0.1868, 0.5, 0.375, 0.5, 0.375, 0.75, 0.1868, 0.75, 0.625, 0.5, 0.8132, 0.5, 0.8132, 0.75, 0.625, 0.75])
me_cube_080.update()
me_cube_081 = bpy.data.meshes.new('Cube.081')
me_cube_081.from_pydata([(-4.05, -4.05, 13.64), (-4.05, 4.05, 13.64), (4.05, -4.05, 13.64), (4.05, 4.05, 13.64), (-3.35, 3.35, 13.18), (-3.35, -3.35, 13.18), (3.35, 3.35, 13.18), (3.35, -3.35, 13.18), (-4.05, 4.05, 13.18), (-4.05, -4.05, 13.18), (4.05, 4.05, 13.18), (4.05, -4.05, 13.18), (-3.35, 3.35, 13.64), (-3.35, -3.35, 13.64), (3.35, 3.35, 13.64), (3.35, -3.35, 13.64)], [], [(3, 2, 11, 10), (7, 5, 13, 15), (2, 0, 9, 11), (1, 3, 10, 8), (0, 1, 8, 9), (4, 5, 9, 8), (6, 4, 8, 10), (7, 6, 10, 11), (5, 7, 11, 9), (4, 6, 14, 12), (6, 7, 15, 14), (5, 4, 12, 13)])
_uv = me_cube_081.uv_layers.new(name='UVMap')
_uv.uv.foreach_set('vector', [0.375, 0.5, 0.375, 0.75, 0.375, 0.75, 0.375, 0.5, 0.3534, 0.7284, 0.1466, 0.7284, 0.1466, 0.7284, 0.3534, 0.7284, 0.375, 0.75, 0.375, 1.0, 0.375, 1.0, 0.375, 0.75, 0.375, 0.25, 0.375, 0.5, 0.375, 0.5, 0.375, 0.25, 0.375, 0.0, 0.375, 0.25, 0.375, 0.25, 0.375, 0.0, 0.1466, 0.5216, 0.1466, 0.7284, 0.125, 0.75, 0.125, 0.5, 0.3534, 0.5216, 0.1466, 0.5216, 0.125, 0.5, 0.375, 0.5, 0.3534, 0.7284, 0.3534, 0.5216, 0.375, 0.5, 0.375, 0.75, 0.1466, 0.7284, 0.3534, 0.7284, 0.375, 0.75, 0.125, 0.75, 0.1466, 0.5216, 0.3534, 0.5216, 0.3534, 0.5216, 0.1466, 0.5216, 0.3534, 0.5216, 0.3534, 0.7284, 0.3534, 0.7284, 0.3534, 0.5216, 0.1466, 0.7284, 0.1466, 0.5216, 0.1466, 0.5216, 0.1466, 0.7284])
me_cube_081.update()
me_cube_082 = bpy.data.meshes.new('Cube.082')
me_cube_082.from_pydata([(2.299, -2.7, 8.053), (3.272, -2.7, 9.026), (2.299, -2.1, 8.053), (3.272, -2.1, 9.026), (2.556, -2.7, 7.709), (3.872, -2.7, 9.026), (2.556, -2.1, 7.709), (3.872, -2.1, 9.026)], [], [(2, 3, 7, 6), (6, 7, 5, 4), (4, 5, 1, 0)])
_uv = me_cube_082.uv_layers.new(name='UVMap')
_uv.uv.foreach_set('vector', [0.4819, 0.25, 0.625, 0.25, 0.625, 0.5, 0.4819, 0.5, 0.4819, 0.5, 0.625, 0.5, 0.625, 0.75, 0.4819, 0.75, 0.4819, 0.75, 0.625, 0.75, 0.625, 1.0, 0.4819, 1.0])
me_cube_082.update()
me_cube_083 = bpy.data.meshes.new('Cube.083')
me_cube_083.from_pydata([(2.7, 2.299, 8.027), (2.7, 3.272, 9.0), (2.1, 2.299, 8.027), (2.1, 3.272, 9.0), (2.7, 2.556, 7.684), (2.7, 3.872, 9.0), (2.1, 2.556, 7.684), (2.1, 3.872, 9.0)], [], [(2, 3, 7, 6), (6, 7, 5, 4), (4, 5, 1, 0)])
_uv = me_cube_083.uv_layers.new(name='UVMap')
_uv.uv.foreach_set('vector', [0.4819, 0.25, 0.625, 0.25, 0.625, 0.5, 0.4819, 0.5, 0.4819, 0.5, 0.625, 0.5, 0.625, 0.75, 0.4819, 0.75, 0.4819, 0.75, 0.625, 0.75, 0.625, 1.0, 0.4819, 1.0])
me_cube_083.update()
me_cube_084 = bpy.data.meshes.new('Cube.084')
me_cube_084.from_pydata([(3.362, 3.362, 10.62), (3.362, 3.362, 13.18), (3.362, 3.938, 10.62), (3.362, 3.938, 13.18), (3.938, 3.362, 10.62), (3.938, 3.362, 13.18), (3.938, 3.938, 10.62), (3.938, 3.938, 13.18)], [], [(0, 1, 3, 2), (2, 3, 7, 6), (6, 7, 5, 4), (4, 5, 1, 0)])
_uv = me_cube_084.uv_layers.new(name='UVMap')
_uv.uv.foreach_set('vector', [0.375, 0.0, 0.625, 0.0, 0.625, 0.25, 0.375, 0.25, 0.375, 0.25, 0.625, 0.25, 0.625, 0.5, 0.375, 0.5, 0.375, 0.5, 0.625, 0.5, 0.625, 0.75, 0.375, 0.75, 0.375, 0.75, 0.625, 0.75, 0.625, 1.0, 0.375, 1.0])
me_cube_084.update()
me_cube_085 = bpy.data.meshes.new('Cube.085')
me_cube_085.from_pydata([(-4.25, -4.25, 13.92), (-0.2758, -1.103, 15.54), (-4.25, 4.25, 13.92), (-0.2758, 1.103, 15.54), (4.25, -4.25, 13.92), (0.2758, -1.103, 15.54), (4.25, 4.25, 13.92), (0.2758, 1.103, 15.54), (-4.207, -4.209, 13.54), (-0.1586, -0.8865, 15.29), (-4.207, 4.209, 13.54), (-0.1586, 0.8865, 15.29), (4.207, -4.209, 13.54), (0.1586, -0.8865, 15.29), (4.207, 4.209, 13.54), (0.1586, 0.8865, 15.29)], [], [(0, 1, 3, 2), (2, 3, 7, 6), (6, 7, 5, 4), (4, 5, 1, 0), (7, 3, 1, 5), (8, 10, 11, 9), (10, 14, 15, 11), (14, 12, 13, 15), (12, 8, 9, 13), (15, 13, 9, 11), (0, 2, 10, 8), (2, 6, 14, 10), (6, 4, 12, 14), (4, 0, 8, 12)])
_uv = me_cube_085.uv_layers.new(name='UVMap')
_uv.uv.foreach_set('vector', [0.375, 0.0, 0.625, 0.0, 0.625, 0.25, 0.375, 0.25, 0.375, 0.25, 0.625, 0.25, 0.625, 0.5, 0.375, 0.5, 0.375, 0.5, 0.625, 0.5, 0.625, 0.75, 0.375, 0.75, 0.375, 0.75, 0.625, 0.75, 0.625, 1.0, 0.375, 1.0, 0.625, 0.5, 0.875, 0.5, 0.875, 0.75, 0.625, 0.75, 0.375, 0.0, 0.375, 0.25, 0.625, 0.25, 0.625, 0.0, 0.375, 0.25, 0.375, 0.5, 0.625, 0.5, 0.625, 0.25, 0.375, 0.5, 0.375, 0.75, 0.625, 0.75, 0.625, 0.5, 0.375, 0.75, 0.375, 1.0, 0.625, 1.0, 0.625, 0.75, 0.625, 0.5, 0.625, 0.75, 0.875, 0.75, 0.875, 0.5, 0.375, 0.0, 0.375, 0.25, 0.375, 0.25, 0.375, 0.0, 0.375, 0.25, 0.375, 0.5, 0.375, 0.5, 0.375, 0.25, 0.375, 0.5, 0.375, 0.75, 0.375, 0.75, 0.375, 0.5, 0.375, 0.75, 0.375, 1.0, 0.375, 1.0, 0.375, 0.75])
me_cube_085.update()
me_cube_086 = bpy.data.meshes.new('Cube.086')
me_cube_086.from_pydata([(0.2461, -0.8377, 15.2), (3.92, -3.816, 13.42), (0.2461, -0.8377, 15.4), (3.92, -3.816, 13.62), (0.1201, -0.9931, 15.2), (3.794, -3.971, 13.42), (0.1201, -0.9931, 15.4), (3.794, -3.971, 13.62), (0.1201, 0.9931, 15.2), (3.794, 3.971, 13.42), (0.1201, 0.9931, 15.4), (3.794, 3.971, 13.62), (0.2461, 0.8377, 15.2), (3.92, 3.816, 13.42), (0.2461, 0.8377, 15.4), (3.92, 3.816, 13.62)], [], [(1, 0, 2, 3), (5, 7, 6, 4), (9, 8, 10, 11), (1, 5, 4, 0), (13, 15, 14, 12), (9, 13, 12, 8)])
_uv = me_cube_086.uv_layers.new(name='UVMap')
_uv.uv.foreach_set('vector', [0.0, 0.0, 0.0, 0.0, 0.0, 0.0, 0.0, 0.0, 0.0, 0.0, 0.0, 0.0, 0.0, 0.0, 0.0, 0.0, 0.0, 0.0, 0.0, 0.0, 0.0, 0.0, 0.0, 0.0, 0.0, 0.0, 0.0, 0.0, 0.0, 0.0, 0.0, 0.0, 0.0, 0.0, 0.0, 0.0, 0.0, 0.0, 0.0, 0.0, 0.0, 0.0, 0.0, 0.0, 0.0, 0.0, 0.0, 0.0])
me_cube_086.update()
me_cube_087 = bpy.data.meshes.new('Cube.087')
me_cube_087.from_pydata([(0.2449, -0.8377, 15.2), (0.1201, -0.9931, 15.2), (0.2449, 0.8377, 15.2), (0.1201, 0.9931, 15.2), (0.2831, -0.9684, 15.57), (0.2831, 0.9684, 15.57), (-0.2449, -0.8377, 15.2), (-0.1201, -0.9931, 15.2), (-0.2449, 0.8377, 15.2), (-0.1201, 0.9931, 15.2), (-0.2831, -0.9684, 15.57), (-0.2831, 0.9684, 15.57), (0.1389, -1.148, 15.57), (0.1389, 1.148, 15.57), (-0.1389, -1.148, 15.57), (-0.1389, 1.148, 15.57), (0.1054, -0.8717, 15.76), (0.1054, 0.8717, 15.76), (-0.1054, -0.8717, 15.76), (-0.1054, 0.8717, 15.76)], [], [(5, 4, 0, 2), (2, 8, 9, 3), (11, 8, 6, 10), (6, 8, 2, 0), (7, 6, 0, 1), (7, 1, 12, 14), (3, 9, 15, 13), (3, 13, 5, 2), (9, 8, 11, 15), (1, 0, 4, 12), (7, 14, 10, 6), (4, 5, 17, 16), (10, 14, 18), (13, 15, 19, 17), (16, 17, 19, 18), (15, 11, 19), (14, 12, 16, 18), (12, 4, 16), (5, 13, 17), (11, 10, 18, 19)])
_uv = me_cube_087.uv_layers.new(name='UVMap')
_uv.uv.foreach_set('vector', [0.5338, 0.725, 0.5338, 0.725, 0.375, 0.725, 0.375, 0.725, 0.375, 0.725, 0.375, 0.725, 0.375, 0.775, 0.375, 0.775, 0.5338, 0.725, 0.375, 0.725, 0.375, 0.725, 0.5338, 0.725, 0.375, 0.725, 0.375, 0.725, 0.375, 0.725, 0.375, 0.725, 0.375, 0.775, 0.375, 0.725, 0.375, 0.725, 0.375, 0.775, 0.375, 0.775, 0.375, 0.775, 0.375, 0.775, 0.375, 0.775, 0.375, 0.775, 0.375, 0.775, 0.375, 0.775, 0.375, 0.775, 0.375, 0.775, 0.375, 0.775, 0.5338, 0.725, 0.375, 0.725, 0.375, 0.775, 0.375, 0.725, 0.5338, 0.725, 0.375, 0.775, 0.375, 0.775, 0.375, 0.725, 0.5338, 0.725, 0.375, 0.775, 0.375, 0.775, 0.375, 0.775, 0.5338, 0.725, 0.375, 0.725, 0.5338, 0.725, 0.5338, 0.725, 0.5338, 0.725, 0.5338, 0.725, 0.5338, 0.725, 0.375, 0.775, 0.5338, 0.725, 0.375, 0.775, 0.375, 0.775, 0.375, 0.775, 0.375, 0.775, 0.5338, 0.725, 0.5338, 0.725, 0.5338, 0.725, 0.5338, 0.725, 0.375, 0.775, 0.5338, 0.725, 0.375, 0.775, 0.375, 0.775, 0.375, 0.775, 0.375, 0.775, 0.375, 0.775, 0.375, 0.775, 0.5338, 0.725, 0.375, 0.775, 0.5338, 0.725, 0.375, 0.775, 0.5338, 0.725, 0.5338, 0.725, 0.5338, 0.725, 0.5338, 0.725, 0.5338, 0.725])
me_cube_087.update()
me_cube_088 = bpy.data.meshes.new('Cube.088')
me_cube_088.from_pydata([(-1.675, 2.094, 14.45), (-1.675, -2.094, 14.45), (1.675, 2.094, 14.45), (1.675, -2.094, 14.45), (-2.025, 2.531, 14.45), (-2.025, -2.531, 14.45), (2.025, 2.531, 14.45), (2.025, -2.531, 14.45), (-1.675, 2.094, 14.68), (-1.675, -2.094, 14.68), (1.675, 2.094, 14.68), (1.675, -2.094, 14.68)], [], [(3, 1, 9, 11), (0, 1, 5, 4), (2, 0, 4, 6), (3, 2, 6, 7), (1, 3, 7, 5), (0, 2, 10, 8), (2, 3, 11, 10), (1, 0, 8, 9)])
_uv = me_cube_088.uv_layers.new(name='UVMap')
_uv.uv.foreach_set('vector', [0.3534, 0.7284, 0.1466, 0.7284, 0.1466, 0.7284, 0.3534, 0.7284, 0.1466, 0.5216, 0.1466, 0.7284, 0.125, 0.75, 0.125, 0.5, 0.3534, 0.5216, 0.1466, 0.5216, 0.125, 0.5, 0.375, 0.5, 0.3534, 0.7284, 0.3534, 0.5216, 0.375, 0.5, 0.375, 0.75, 0.1466, 0.7284, 0.3534, 0.7284, 0.375, 0.75, 0.125, 0.75, 0.1466, 0.5216, 0.3534, 0.5216, 0.3534, 0.5216, 0.1466, 0.5216, 0.3534, 0.5216, 0.3534, 0.7284, 0.3534, 0.7284, 0.3534, 0.5216, 0.1466, 0.7284, 0.1466, 0.5216, 0.1466, 0.5216, 0.1466, 0.7284])
me_cube_088.update()
me_cube_089 = bpy.data.meshes.new('Cube.089')
me_cube_089.from_pydata([(3.381, -1.884, 13.2), (3.381, -2.212, 13.62), (3.921, -1.884, 13.2), (3.921, -2.212, 13.62), (3.381, -3.441, 12.0), (3.381, -3.769, 12.43), (3.921, -3.441, 12.0), (3.921, -3.769, 12.43)], [], [(2, 3, 7, 6), (4, 5, 1, 0), (2, 6, 4, 0), (7, 3, 1, 5)])
_uv = me_cube_089.uv_layers.new(name='UVMap')
_uv.uv.foreach_set('vector', [0.375, 0.3486, 0.625, 0.3486, 0.625, 0.5, 0.375, 0.5, 0.375, 0.75, 0.625, 0.75, 0.625, 0.9014, 0.375, 0.9014, 0.2236, 0.5, 0.375, 0.5, 0.375, 0.75, 0.2236, 0.75, 0.625, 0.5, 0.7764, 0.5, 0.7764, 0.75, 0.625, 0.75])
me_cube_089.update()
me_cube_090 = bpy.data.meshes.new('Cube.090')
me_cube_090.from_pydata([(1.884, 3.381, 13.2), (2.212, 3.381, 13.62), (1.884, 3.921, 13.2), (2.212, 3.921, 13.62), (3.441, 3.381, 12.0), (3.769, 3.381, 12.43), (3.441, 3.921, 12.0), (3.769, 3.921, 12.43)], [], [(2, 3, 7, 6), (4, 5, 1, 0), (2, 6, 4, 0), (7, 3, 1, 5)])
_uv = me_cube_090.uv_layers.new(name='UVMap')
_uv.uv.foreach_set('vector', [0.375, 0.3486, 0.625, 0.3486, 0.625, 0.5, 0.375, 0.5, 0.375, 0.75, 0.625, 0.75, 0.625, 0.9014, 0.375, 0.9014, 0.2236, 0.5, 0.375, 0.5, 0.375, 0.75, 0.2236, 0.75, 0.625, 0.5, 0.7764, 0.5, 0.7764, 0.75, 0.625, 0.75])
me_cube_090.update()
me_cube_091 = bpy.data.meshes.new('Cube.091')
me_cube_091.from_pydata([(0.1503, 0.53, 15.27), (0.3981, 0.53, 15.28), (0.1503, 0.83, 15.27), (0.3981, 0.83, 15.28), (3.65, 0.53, 13.48), (3.642, 0.53, 13.73), (3.65, 0.83, 13.48), (3.642, 0.83, 13.73)], [], [(2, 3, 7, 6), (4, 5, 1, 0), (2, 6, 4, 0)])
_uv = me_cube_091.uv_layers.new(name='UVMap')
_uv.uv.foreach_set('vector', [0.375, 0.275, 0.625, 0.275, 0.625, 0.5, 0.375, 0.5, 0.375, 0.75, 0.625, 0.75, 0.625, 0.975, 0.375, 0.975, 0.15, 0.5, 0.375, 0.5, 0.375, 0.75, 0.15, 0.75])
me_cube_091.update()
me_cube_093 = bpy.data.meshes.new('Cube.093')
me_cube_093.from_pydata([(-0.53, 2.127, 14.49), (-0.53, 2.264, 14.6), (-0.83, 2.127, 14.49), (-0.83, 2.264, 14.6), (-0.53, 3.59, 13.48), (-0.53, 3.582, 13.73), (-0.83, 3.59, 13.48), (-0.83, 3.582, 13.73)], [], [(2, 3, 7, 6), (4, 5, 1, 0), (2, 6, 4, 0)])
_uv = me_cube_093.uv_layers.new(name='UVMap')
_uv.uv.foreach_set('vector', [0.375, 0.3725, 0.625, 0.3725, 0.625, 0.5, 0.375, 0.5, 0.375, 0.75, 0.625, 0.75, 0.625, 0.8775, 0.375, 0.8775, 0.2475, 0.5, 0.375, 0.5, 0.375, 0.75, 0.2475, 0.75])
me_cube_093.update()
me_cube_143 = bpy.data.meshes.new('Cube.143')
me_cube_143.from_pydata([(-3.6, -3.804, 0.0), (3.6, 3.804, 0.0), (-3.0, 3.0, 9.026), (3.0, 3.0, 9.051), (-3.1, -3.2, 3.17), (-3.0, -3.0, 9.026), (3.0, -3.0, 9.051), (-3.1, 3.2, 3.17), (3.1, 3.2, 3.17), (3.1, -3.2, 3.17), (-3.6, -0.1319, 0.0), (-3.22, -0.1241, 2.409), (-3.6, -1.594, 0.0), (-3.22, -1.583, 2.409), (3.6, -3.796, 0.0), (-3.6, 3.796, 0.0), (-3.548, -0.124, 0.3327), (-3.548, -1.583, 0.3327), (-2.825, -1.582, 2.406), (-2.825, -0.1242, 2.406), (-3.039, -0.1242, 0.3321), (-3.039, -1.581, 0.3321)], [], [(4, 5, 2, 7), (7, 2, 3, 8), (8, 3, 6, 9), (9, 6, 5, 4), (14, 9, 4, 0), (1, 8, 9, 14), (15, 7, 8, 1), (15, 11, 7), (16, 11, 15), (0, 13, 17), (0, 17, 12), (12, 17, 16, 10), (10, 16, 15), (21, 18, 19, 20), (13, 0, 4), (11, 13, 4, 7)])
_uv = me_cube_143.uv_layers.new(name='UVMap')
_uv.uv.foreach_set('vector', [0.543, 0.0, 0.625, 0.0, 0.625, 0.25, 0.543, 0.25, 0.543, 0.25, 0.625, 0.25, 0.625, 0.5, 0.543, 0.5, 0.543, 0.5, 0.625, 0.5, 0.625, 0.75, 0.543, 0.75, 0.543, 0.75, 0.625, 0.75, 0.625, 1.0, 0.543, 1.0, 0.3962, 0.75, 0.4174, 0.75, 0.4174, 1.0, 0.3962, 1.0, 0.3962, 0.5, 0.4174, 0.5, 0.4174, 0.75, 0.3962, 0.75, 0.3962, 0.25, 0.4174, 0.25, 0.4174, 0.5, 0.3962, 0.5, 0.3962, 0.25, 0.3962, 0.125, 0.4174, 0.25, 0.3777, 0.125, 0.3962, 0.125, 0.3777, 0.25, 0.3962, 0.0, 0.3962, 0.0625, 0.3777, 0.0625, 0.3777, 0.0, 0.3777, 0.0625, 0.375, 0.0625, 0.375, 0.0625, 0.3777, 0.0625, 0.3777, 0.125, 0.375, 0.125, 0.375, 0.125, 0.3777, 0.125, 0.375, 0.25, 0.3777, 0.0625, 0.3962, 0.0625, 0.3962, 0.125, 0.3777, 0.125, 0.3962, 0.0625, 0.3962, 0.0, 0.4174, 0.0, 0.3962, 0.125, 0.3962, 0.0625, 0.4174, 0.125, 0.4174, 0.25])
me_cube_143.update()
me_cube_142 = bpy.data.meshes.new('Cube.142')
me_cube_142.from_pydata([(4.05, -4.05, 10.62), (-4.05, -3.24, 10.62), (4.05, -3.24, 10.62), (-4.05, -4.05, 10.62), (4.05, -4.05, 10.08), (-4.05, -4.05, 10.08), (4.05, -3.24, 10.08), (-4.05, -3.24, 10.08)], [], [(3, 5, 4, 0), (0, 4, 6, 2), (1, 7, 5, 3)])
_uv = me_cube_142.uv_layers.new(name='UVMap')
_uv.uv.foreach_set('vector', [0.8125, 0.75, 0.8125, 0.75, 0.75, 0.75, 0.75, 0.75, 0.75, 0.75, 0.75, 0.75, 0.75, 0.725, 0.75, 0.725, 0.8, 0.725, 0.8, 0.725, 0.8125, 0.75, 0.8125, 0.75])
me_cube_142.update()
me_cube_141 = bpy.data.meshes.new('Cube.141')
me_cube_141.from_pydata([(-3.634, -1.608, 0.1815), (-3.634, -1.608, 0.4754), (-3.634, -0.07799, 0.1815), (-3.634, -0.07799, 0.4754), (-3.442, -1.608, 2.173), (-3.442, -1.608, 2.467), (-3.442, -0.07799, 2.173), (-3.442, -0.07799, 2.467), (-3.325, -0.1228, 0.3807), (-3.325, -0.4167, 0.3807), (-3.294, -0.1228, 2.227), (-3.294, -0.4167, 2.227), (-3.325, -1.296, 0.3807), (-3.325, -1.59, 0.3807), (-3.294, -1.296, 2.227), (-3.294, -1.59, 2.227)], [], [(0, 1, 3, 2), (4, 5, 7, 6), (8, 9, 11, 10), (12, 13, 15, 14)])
_uv = me_cube_141.uv_layers.new(name='UVMap')
_uv.uv.foreach_set('vector', [0.375, 0.25, 0.625, 0.25, 0.625, 0.5, 0.375, 0.5, 0.375, 0.25, 0.625, 0.25, 0.625, 0.5, 0.375, 0.5, 0.375, 0.25, 0.625, 0.25, 0.625, 0.5, 0.375, 0.5, 0.375, 0.25, 0.625, 0.25, 0.625, 0.5, 0.375, 0.5])
me_cube_141.update()
me_cube_140 = bpy.data.meshes.new('Cube.140')
me_cube_140.from_pydata([(4.05, 4.05, 9.0), (3.24, 4.05, 9.0), (4.05, 3.24, 9.0), (1.99, 2.792, 6.765), (2.713, 2.756, 6.401), (2.9, 2.098, 6.835)], [], [(0, 2, 5, 4), (1, 0, 4, 3)])
_uv = me_cube_140.uv_layers.new(name='UVMap')
_uv.uv.foreach_set('vector', [0.375, 0.5, 0.375, 0.75, 0.375, 0.75, 0.375, 0.5, 0.375, 0.25, 0.375, 0.5, 0.375, 0.5, 0.375, 0.25])
me_cube_140.update()
me_cube_139 = bpy.data.meshes.new('Cube.139')
me_cube_139.from_pydata([(1.835, -3.381, 10.09), (1.506, -3.921, 10.51), (1.835, -3.921, 10.09), (3.769, -3.381, 11.57), (3.441, -3.921, 12.0), (3.769, -3.921, 11.57)], [], [(1, 2, 5, 4), (5, 2, 0, 3), (1, 4, 3, 0)])
_uv = me_cube_139.uv_layers.new(name='UVMap')
_uv.uv.foreach_set('vector', [0.375, 0.3118, 0.625, 0.3118, 0.625, 0.5, 0.375, 0.5, 0.625, 0.5, 0.8132, 0.5, 0.8132, 0.75, 0.625, 0.75, 0.375, 0.3118, 0.375, 0.5, 0.625, 0.75, 0.8132, 0.75])
me_cube_139.update()
me_cube_138 = bpy.data.meshes.new('Cube.138')
me_cube_138.from_pydata([(3.969, 3.24, 10.59), (3.969, -3.24, 10.59), (3.969, 3.24, 10.1), (3.969, -3.24, 10.1)], [], [(1, 3, 2, 0)])
_uv = me_cube_138.uv_layers.new(name='UVMap')
_uv.uv.foreach_set('vector', [0.8125, 0.75, 0.8125, 0.75, 0.75, 0.75, 0.75, 0.75])
me_cube_138.update()
me_cube_137 = bpy.data.meshes.new('Cube.137')
me_cube_137.from_pydata([(3.78, -3.115, 9.472), (3.78, -3.115, 10.15), (3.78, 3.155, 9.472), (3.78, 3.155, 10.15)], [], [(2, 3, 1, 0)])
_uv = me_cube_137.uv_layers.new(name='UVMap')
_uv.uv.foreach_set('vector', [0.375, 0.5, 0.625, 0.5, 0.625, 0.75, 0.375, 0.75])
me_cube_137.update()
me_cube_136 = bpy.data.meshes.new('Cube.136')
me_cube_136.from_pydata([(3.78, 3.78, 9.472), (3.78, 3.78, 10.15), (-3.89, 3.78, 9.472), (-3.89, 3.78, 10.15)], [], [(2, 3, 1, 0)])
_uv = me_cube_136.uv_layers.new(name='UVMap')
_uv.uv.foreach_set('vector', [0.375, 0.5, 0.625, 0.5, 0.625, 0.75, 0.375, 0.75])
me_cube_136.update()
me_cube_135 = bpy.data.meshes.new('Cube.135')
me_cube_135.from_pydata([(-3.24, 3.24, 9.496), (3.24, 3.24, 9.496), (3.24, -3.24, 9.496), (-3.24, -3.24, 9.496)], [], [(1, 0, 3, 2)])
_uv = me_cube_135.uv_layers.new(name='UVMap')
_uv.uv.foreach_set('vector', [0.0, 0.0, 0.0, 0.0, 0.0, 0.0, 0.0, 0.0])
me_cube_135.update()
me_cube_134 = bpy.data.meshes.new('Cube.134')
me_cube_134.from_pydata([(3.381, 1.835, 10.09), (3.921, 1.506, 10.51), (3.921, 1.835, 10.09), (3.381, 3.769, 11.57), (3.921, 3.441, 12.0), (3.921, 3.769, 11.57)], [], [(1, 2, 5, 4), (5, 2, 0, 3), (1, 4, 3, 0)])
_uv = me_cube_134.uv_layers.new(name='UVMap')
_uv.uv.foreach_set('vector', [0.375, 0.3118, 0.625, 0.3118, 0.625, 0.5, 0.375, 0.5, 0.625, 0.5, 0.8132, 0.5, 0.8132, 0.75, 0.625, 0.75, 0.375, 0.3118, 0.375, 0.5, 0.625, 0.75, 0.8132, 0.75])
me_cube_134.update()
me_cube_132 = bpy.data.meshes.new('Cube.132')
me_cube_132.from_pydata([(2.556, -2.7, 7.709), (3.872, -2.7, 9.026), (2.556, -2.1, 7.709), (3.872, -2.1, 9.026)], [], [(2, 3, 1, 0)])
_uv = me_cube_132.uv_layers.new(name='UVMap')
_uv.uv.foreach_set('vector', [0.4819, 0.5, 0.625, 0.5, 0.625, 0.75, 0.4819, 0.75])
me_cube_132.update()
me_cube_131 = bpy.data.meshes.new('Cube.131')
me_cube_131.from_pydata([(2.7, 2.556, 7.684), (2.7, 3.872, 9.0), (2.1, 2.556, 7.684), (2.1, 3.872, 9.0)], [], [(2, 3, 1, 0)])
_uv = me_cube_131.uv_layers.new(name='UVMap')
_uv.uv.foreach_set('vector', [0.4819, 0.5, 0.625, 0.5, 0.625, 0.75, 0.4819, 0.75])
me_cube_131.update()
me_cube_130 = bpy.data.meshes.new('Cube.130')
me_cube_130.from_pydata([(3.362, 3.938, 10.62), (3.362, 3.938, 13.18), (3.938, 3.362, 10.62), (3.938, 3.362, 13.18), (3.938, 3.938, 10.62), (3.938, 3.938, 13.18)], [], [(0, 1, 5, 4), (4, 5, 3, 2)])
_uv = me_cube_130.uv_layers.new(name='UVMap')
_uv.uv.foreach_set('vector', [0.375, 0.25, 0.625, 0.25, 0.625, 0.5, 0.375, 0.5, 0.375, 0.5, 0.625, 0.5, 0.625, 0.75, 0.375, 0.75])
me_cube_130.update()
me_cube_129 = bpy.data.meshes.new('Cube.129')
me_cube_129.from_pydata([(-4.25, -4.25, 13.92), (-1.341e-07, -1.103, 15.54), (-4.25, 4.25, 13.92), (-1.341e-07, 1.103, 15.54), (4.25, -4.25, 13.92), (4.25, 4.25, 13.92), (-4.05, -4.052, 13.18), (-4.05, 4.052, 13.18), (4.05, -4.052, 13.18), (4.05, 4.052, 13.18)], [], [(0, 1, 3, 2), (2, 3, 5), (5, 3, 1, 4), (4, 1, 0), (0, 2, 7, 6), (2, 5, 9, 7), (5, 4, 8, 9), (4, 0, 6, 8)])
_uv = me_cube_129.uv_layers.new(name='UVMap')
_uv.uv.foreach_set('vector', [0.375, 0.0, 0.625, 0.0, 0.625, 0.25, 0.375, 0.25, 0.375, 0.25, 0.625, 0.5, 0.375, 0.5, 0.375, 0.5, 0.625, 0.5, 0.625, 0.75, 0.375, 0.75, 0.375, 0.75, 0.625, 1.0, 0.375, 1.0, 0.375, 0.0, 0.375, 0.25, 0.375, 0.25, 0.375, 0.0, 0.375, 0.25, 0.375, 0.5, 0.375, 0.5, 0.375, 0.25, 0.375, 0.5, 0.375, 0.75, 0.375, 0.75, 0.375, 0.5, 0.375, 0.75, 0.375, 1.0, 0.375, 1.0, 0.375, 0.75])
me_cube_129.update()
me_cube_125 = bpy.data.meshes.new('Cube.125')
me_cube_125.from_pydata([(3.381, -2.212, 13.62), (3.921, -1.884, 13.2), (3.921, -2.212, 13.62), (3.381, -3.769, 12.43), (3.921, -3.441, 12.0), (3.921, -3.769, 12.43)], [], [(1, 2, 5, 4), (5, 2, 0, 3), (1, 4, 3, 0)])
_uv = me_cube_125.uv_layers.new(name='UVMap')
_uv.uv.foreach_set('vector', [0.375, 0.3486, 0.625, 0.3486, 0.625, 0.5, 0.375, 0.5, 0.625, 0.5, 0.7764, 0.5, 0.7764, 0.75, 0.625, 0.75, 0.375, 0.3486, 0.375, 0.5, 0.625, 0.75, 0.7764, 0.75])
me_cube_125.update()
me_cube_124 = bpy.data.meshes.new('Cube.124')
me_cube_124.from_pydata([(2.212, 3.381, 13.62), (1.884, 3.921, 13.2), (2.212, 3.921, 13.62), (3.769, 3.381, 12.43), (3.441, 3.921, 12.0), (3.769, 3.921, 12.43)], [], [(1, 2, 5, 4), (5, 2, 0, 3), (1, 4, 3, 0)])
_uv = me_cube_124.uv_layers.new(name='UVMap')
_uv.uv.foreach_set('vector', [0.375, 0.3486, 0.625, 0.3486, 0.625, 0.5, 0.375, 0.5, 0.625, 0.5, 0.7764, 0.5, 0.7764, 0.75, 0.625, 0.75, 0.375, 0.3486, 0.375, 0.5, 0.625, 0.75, 0.7764, 0.75])
me_cube_124.update()
me_cube_119 = bpy.data.meshes.new('Cube.119')
me_cube_119.from_pydata([(4.25, -4.25, 13.92), (-4.25, 4.25, 13.18), (4.25, 4.25, 13.92), (-4.25, -4.25, 13.18), (-4.25, -4.25, 13.92), (4.25, 4.25, 13.18), (-4.25, 4.25, 13.92), (4.25, -4.25, 13.18), (0.3574, 1.124, 15.76), (0.3574, -1.124, 15.76), (-0.3574, 1.124, 15.76), (-0.3574, -1.124, 15.76), (-3.6, -3.804, 0.0), (-3.6, 3.796, 0.0), (3.6, -3.804, -1.907e-06), (3.6, 3.796, -1.907e-06), (3.24, -3.24, 9.0), (-3.24, -3.24, 9.0), (-3.24, 3.24, 9.0), (3.24, 3.24, 9.0), (4.05, 4.05, 9.0), (-4.05, -4.05, 10.62), (4.05, -4.05, 9.0), (-4.05, 4.05, 10.62), (-4.05, 4.05, 9.0), (4.05, -4.05, 10.62), (-4.05, -4.05, 9.0), (4.05, 4.05, 10.62)], [], [(7, 3, 1, 5), (4, 6, 1, 3), (2, 0, 7, 5), (6, 2, 5, 1), (0, 2, 8, 9), (8, 10, 11, 9), (6, 4, 11, 10), (4, 0, 9, 11), (2, 6, 10, 8), (0, 4, 3, 7), (22, 26, 24, 20), (15, 19, 16, 14), (12, 17, 18, 13), (13, 18, 19, 15), (14, 16, 17, 12), (24, 26, 21, 23), (22, 20, 27, 25), (26, 22, 25, 21), (20, 24, 23, 27)])
_uv = me_cube_119.uv_layers.new(name='UVMap')
_uv.uv.foreach_set('vector', [0.125, 0.75, 0.375, 0.75, 0.375, 0.5, 0.125, 0.5, 0.375, 0.75, 0.375, 0.5, 0.375, 0.5, 0.375, 0.75, 0.125, 0.5, 0.125, 0.75, 0.125, 0.75, 0.125, 0.5, 0.375, 0.5, 0.125, 0.5, 0.125, 0.5, 0.375, 0.5, 0.125, 0.75, 0.125, 0.5, 0.125, 0.5, 0.125, 0.75, 0.125, 0.5, 0.375, 0.5, 0.375, 0.75, 0.125, 0.75, 0.375, 0.5, 0.375, 0.75, 0.375, 0.75, 0.375, 0.5, 0.375, 0.75, 0.125, 0.75, 0.125, 0.75, 0.375, 0.75, 0.125, 0.5, 0.375, 0.5, 0.375, 0.5, 0.125, 0.5, 0.125, 0.75, 0.375, 0.75, 0.375, 0.75, 0.125, 0.75, 0.125, 0.5, 0.375, 0.5, 0.375, 0.75, 0.125, 0.75, 0.125, 0.5, 0.125, 0.5, 0.125, 0.75, 0.125, 0.75, 0.375, 0.75, 0.375, 0.75, 0.375, 0.5, 0.375, 0.5, 0.375, 0.5, 0.375, 0.5, 0.125, 0.5, 0.125, 0.5, 0.125, 0.75, 0.125, 0.75, 0.375, 0.75, 0.375, 0.75, 0.375, 0.75, 0.375, 0.5, 0.375, 0.5, 0.375, 0.75, 0.125, 0.5, 0.125, 0.75, 0.125, 0.75, 0.125, 0.5, 0.375, 0.5, 0.125, 0.5, 0.125, 0.5, 0.375, 0.5, 0.125, 0.75, 0.375, 0.75, 0.375, 0.75, 0.125, 0.75])
me_cube_119.update()
me_cube_121 = bpy.data.meshes.new('Cube.121')
me_cube_121.from_pydata([(1.594, 3.938, 10.62), (3.938, 3.938, 11.9), (3.938, 1.602, 10.62), (3.938, 3.938, 10.62), (3.938, 1.594, 13.18), (1.602, 3.938, 13.18), (3.938, 3.938, 13.18)], [], [(0, 1, 3), (3, 1, 2), (4, 1, 6), (6, 1, 5)])
_uv = me_cube_121.uv_layers.new(name='UVMap')
_uv.uv.foreach_set('vector', [0.375, 0.3042, 0.5708, 0.5, 0.375, 0.5, 0.375, 0.5, 0.5708, 0.6958, 0.375, 0.6958, 0.375, 0.3042, 0.5708, 0.5, 0.375, 0.5, 0.375, 0.5, 0.5708, 0.6958, 0.375, 0.6958])
me_cube_121.update()
me_cube_144 = bpy.data.meshes.new('Cube.144')
me_cube_144.from_pydata([(3.287, 2.474, 11.75), (4.05, 4.05, 13.18), (4.05, 3.24, 13.18), (3.24, 4.05, 13.18), (2.518, 3.327, 11.75), (3.284, 3.324, 11.63)], [], [(1, 5, 4, 3), (2, 0, 5, 1)])
_uv = me_cube_144.uv_layers.new(name='UVMap')
_uv.uv.foreach_set('vector', [0.0, 0.0, 0.0, 0.0, 0.0, 0.0, 0.0, 0.0, 0.0, 0.0, 0.0, 0.0, 0.0, 0.0, 0.0, 0.0])
me_cube_144.update()

# ---- objects
ob_lod4 = bpy.data.objects.new('LOD4', me_cube)
ob_cube_001 = bpy.data.objects.new('Cube.001', me_cube_001)
ob_cube_003 = bpy.data.objects.new('Cube.003', me_cube_004)
ob_cube_004 = bpy.data.objects.new('Cube.004', me_cube_016)
ob_cube_007 = bpy.data.objects.new('Cube.007', me_cube_008)
ob_cube_010 = bpy.data.objects.new('Cube.010', me_cube_007)
ob_cube_011 = bpy.data.objects.new('Cube.011', me_cube_012)
ob_cube_012 = bpy.data.objects.new('Cube.012', me_cube_013)
ob_cube_013 = bpy.data.objects.new('Cube.013', me_cube_014)
ob_cube_005 = bpy.data.objects.new('Cube.005', me_cube_005)
ob_cube_009 = bpy.data.objects.new('Cube.009', me_cube_019)
ob_cube_006 = bpy.data.objects.new('Cube.006', me_cube_009)
ob_cube_015 = bpy.data.objects.new('Cube.015', me_cube_006)
ob_cube_016 = bpy.data.objects.new('Cube.016', me_cube_015)
ob_cube_017 = bpy.data.objects.new('Cube.017', me_cube_018)
ob_cube_018 = bpy.data.objects.new('Cube.018', me_cube_020)
ob_cube_019 = bpy.data.objects.new('Cube.019', me_cube_024)
ob_cube_020 = bpy.data.objects.new('Cube.020', me_cube_025)
ob_cube_008 = bpy.data.objects.new('Cube.008', me_cube_031)
ob_cube_026 = bpy.data.objects.new('Cube.026', me_cube_040)
ob_cube_025 = bpy.data.objects.new('Cube.025', me_cube_042)
ob_cube_002 = bpy.data.objects.new('Cube.002', me_cube_030)
ob_cube_014 = bpy.data.objects.new('Cube.014', me_cube_032)
ob_cube_021 = bpy.data.objects.new('Cube.021', me_cube_033)
ob_cube_022 = bpy.data.objects.new('Cube.022', me_cube_034)
ob_cube_023 = bpy.data.objects.new('Cube.023', me_cube_035)
ob_cube_024 = bpy.data.objects.new('Cube.024', me_cube_037)
ob_cube_072 = bpy.data.objects.new('Cube.072', me_cube_120)
ob_cube_027 = bpy.data.objects.new('Cube.027', me_cube_070)
ob_cube_028 = bpy.data.objects.new('Cube.028', me_cube_071)
ob_cube_029 = bpy.data.objects.new('Cube.029', me_cube_072)
ob_cube_030 = bpy.data.objects.new('Cube.030', me_cube_073)
ob_cube_031 = bpy.data.objects.new('Cube.031', me_cube_074)
ob_cube_033 = bpy.data.objects.new('Cube.033', me_cube_076)
ob_cube_034 = bpy.data.objects.new('Cube.034', me_cube_077)
ob_cube_035 = bpy.data.objects.new('Cube.035', me_cube_078)
ob_cube_036 = bpy.data.objects.new('Cube.036', me_cube_079)
ob_cube_037 = bpy.data.objects.new('Cube.037', me_cube_080)
ob_cube_038 = bpy.data.objects.new('Cube.038', me_cube_081)
ob_cube_039 = bpy.data.objects.new('Cube.039', me_cube_082)
ob_cube_040 = bpy.data.objects.new('Cube.040', me_cube_083)
ob_cube_041 = bpy.data.objects.new('Cube.041', me_cube_084)
ob_cube_042 = bpy.data.objects.new('Cube.042', me_cube_085)
ob_cube_043 = bpy.data.objects.new('Cube.043', me_cube_086)
ob_cube_044 = bpy.data.objects.new('Cube.044', me_cube_087)
ob_cube_045 = bpy.data.objects.new('Cube.045', me_cube_088)
ob_cube_046 = bpy.data.objects.new('Cube.046', me_cube_089)
ob_cube_047 = bpy.data.objects.new('Cube.047', me_cube_090)
ob_cube_048 = bpy.data.objects.new('Cube.048', me_cube_091)
ob_cube_050 = bpy.data.objects.new('Cube.050', me_cube_093)
ob_cube_070 = bpy.data.objects.new('Cube.070', me_cube_143)
ob_cube_069 = bpy.data.objects.new('Cube.069', me_cube_142)
ob_cube_068 = bpy.data.objects.new('Cube.068', me_cube_141)
ob_cube_067 = bpy.data.objects.new('Cube.067', me_cube_140)
ob_cube_066 = bpy.data.objects.new('Cube.066', me_cube_139)
ob_cube_065 = bpy.data.objects.new('Cube.065', me_cube_138)
ob_cube_064 = bpy.data.objects.new('Cube.064', me_cube_137)
ob_cube_063 = bpy.data.objects.new('Cube.063', me_cube_136)
ob_cube_062 = bpy.data.objects.new('Cube.062', me_cube_135)
ob_cube_061 = bpy.data.objects.new('Cube.061', me_cube_134)
ob_cube_059 = bpy.data.objects.new('Cube.059', me_cube_132)
ob_cube_058 = bpy.data.objects.new('Cube.058', me_cube_131)
ob_cube_057 = bpy.data.objects.new('Cube.057', me_cube_130)
ob_cube_056 = bpy.data.objects.new('Cube.056', me_cube_129)
ob_cube_052 = bpy.data.objects.new('Cube.052', me_cube_125)
ob_cube_051 = bpy.data.objects.new('Cube.051', me_cube_124)
ob_cube_071 = bpy.data.objects.new('Cube.071', me_cube_119)
ob_cube = bpy.data.objects.new('Cube', me_cube_121)
ob_cube_073 = bpy.data.objects.new('Cube.073', me_cube_144)

# ---- transforms, parenting, visibility, modifiers, constraints
ob_lod4.location = (0.0, 0.0, 0.0)
ob_cube_001.location = (0.0, 0.0, 0.0)
_m = ob_cube_001.modifiers.new('Array', 'ARRAY')
_m.relative_offset_displace = (0.0, 0.0, -2.0)
_m = ob_cube_001.modifiers.new('Mirror', 'MIRROR')
_m.use_axis = (False, True, False)
ob_cube_003.location = (0.0, 0.0, 0.0)
ob_cube_004.location = (0.0, 0.0, 0.0)
_m = ob_cube_004.modifiers.new('Mirror', 'MIRROR')
_m.use_axis = (True, True, False)
ob_cube_007.location = (0.0, 0.0, 0.0)
_m = ob_cube_007.modifiers.new('Mirror', 'MIRROR')
_m.use_axis = (True, True, False)
ob_cube_010.location = (0.0, 0.0, 0.0)
ob_cube_011.location = (0.0, 0.0, 0.0)
_m = ob_cube_011.modifiers.new('Array', 'ARRAY')
_m.relative_offset_displace = (0.0, 0.0, -2.225)
_m = ob_cube_011.modifiers.new('Mirror', 'MIRROR')
ob_cube_012.location = (0.0, 0.0, 0.0)
_m = ob_cube_012.modifiers.new('Array', 'ARRAY')
_m.count = 18
_m.relative_offset_displace = (0.0, 1.3, 0.0)
_m = ob_cube_012.modifiers.new('Mirror', 'MIRROR')
ob_cube_013.location = (0.0, 0.0, 0.0)
_m = ob_cube_013.modifiers.new('Array', 'ARRAY')
_m.count = 22
_m.relative_offset_displace = (-1.3, 0.0, 0.0)
_m = ob_cube_013.modifiers.new('Mirror', 'MIRROR')
_m.use_axis = (False, True, False)
ob_cube_005.location = (0.0, 0.0, 0.0)
ob_cube_009.location = (0.0, 0.0, 0.0)
_m = ob_cube_009.modifiers.new('Mirror', 'MIRROR')
_m.use_axis = (True, True, False)
ob_cube_006.location = (0.0, 0.0, 0.0)
ob_cube_015.location = (0.0, 0.0, 0.0)
_m = ob_cube_015.modifiers.new('Array', 'ARRAY')
_m.count = 5
_m.relative_offset_displace = (0.0, 2.0, 0.0)
_m = ob_cube_015.modifiers.new('Mirror', 'MIRROR')
ob_cube_016.location = (0.0, 0.0, 0.0)
_m = ob_cube_016.modifiers.new('Array', 'ARRAY')
_m.count = 5
_m.relative_offset_displace = (-2.0, 0.0, 0.0)
_m = ob_cube_016.modifiers.new('Mirror', 'MIRROR')
_m.use_axis = (False, True, False)
ob_cube_017.location = (0.0, 0.0, 0.0)
_m = ob_cube_017.modifiers.new('Mirror', 'MIRROR')
_m.use_axis = (True, True, False)
ob_cube_018.location = (0.0, 0.0, 0.0)
ob_cube_019.location = (0.0, 0.0, 0.0)
_m = ob_cube_019.modifiers.new('Mirror', 'MIRROR')
ob_cube_020.location = (0.0, 0.0, 0.0)
ob_cube_008.location = (0.0, 0.0, 0.0)
ob_cube_026.location = (0.0, 0.0, 0.0)
_m = ob_cube_026.modifiers.new('Mirror', 'MIRROR')
_m.use_axis = (True, True, False)
ob_cube_025.location = (0.0, 0.0, 0.0)
_m = ob_cube_025.modifiers.new('Mirror', 'MIRROR')
_m.use_axis = (True, True, False)
ob_cube_002.location = (0.0, 0.0, 0.0)
_m = ob_cube_002.modifiers.new('Array', 'ARRAY')
_m.count = 4
_m.relative_offset_displace = (0.0, -1.5, 0.0)
_m = ob_cube_002.modifiers.new('Mirror', 'MIRROR')
ob_cube_014.location = (0.0, 0.0, 0.0)
_m = ob_cube_014.modifiers.new('Array', 'ARRAY')
_m.relative_offset_displace = (0.0, -1.5, 0.0)
_m = ob_cube_014.modifiers.new('Mirror', 'MIRROR')
_m.use_axis = (True, True, False)
ob_cube_021.location = (0.0, 0.0, 0.0)
_m = ob_cube_021.modifiers.new('Array', 'ARRAY')
_m.count = 4
_m.relative_offset_displace = (1.5, 0.0, 0.0)
_m = ob_cube_021.modifiers.new('Mirror', 'MIRROR')
_m.use_axis = (False, True, False)
ob_cube_022.location = (0.0, 0.0, 0.0)
_m = ob_cube_022.modifiers.new('Mirror', 'MIRROR')
_m.use_axis = (False, True, False)
ob_cube_023.location = (0.0, 0.0, 0.0)
_m = ob_cube_023.modifiers.new('Array', 'ARRAY')
_m.relative_offset_displace = (0.0, -1.5, 0.0)
_m = ob_cube_023.modifiers.new('Mirror', 'MIRROR')
_m.use_axis = (True, True, False)
ob_cube_024.location = (0.0, 0.0, 0.0)
_m = ob_cube_024.modifiers.new('Array', 'ARRAY')
_m.relative_offset_displace = (0.0, -1.5, 0.0)
_m = ob_cube_024.modifiers.new('Mirror', 'MIRROR')
_m.use_axis = (True, True, False)
ob_cube_072.location = (0.0, 0.0, 0.0)
ob_cube_027.location = (0.0, 0.0, 0.0)
ob_cube_028.location = (0.0, 0.0, 0.0)
_m = ob_cube_028.modifiers.new('Array', 'ARRAY')
_m.relative_offset_displace = (0.0, 0.0, -2.0)
_m = ob_cube_028.modifiers.new('Mirror', 'MIRROR')
_m.use_axis = (False, True, False)
ob_cube_029.location = (0.0, 0.0, 0.0)
ob_cube_030.location = (0.0, 0.0, 0.0)
_m = ob_cube_030.modifiers.new('Mirror', 'MIRROR')
_m.use_axis = (True, True, False)
ob_cube_031.location = (0.0, 0.0, 0.0)
_m = ob_cube_031.modifiers.new('Mirror', 'MIRROR')
_m.use_axis = (True, True, False)
ob_cube_033.location = (0.0, 0.0, 0.0)
_m = ob_cube_033.modifiers.new('Array', 'ARRAY')
_m.relative_offset_displace = (0.0, 0.0, -2.225)
_m = ob_cube_033.modifiers.new('Mirror', 'MIRROR')
ob_cube_034.location = (0.0, 0.0, 0.0)
_m = ob_cube_034.modifiers.new('Mirror', 'MIRROR')
ob_cube_035.location = (0.0, 0.0, 0.0)
_m = ob_cube_035.modifiers.new('Mirror', 'MIRROR')
_m.use_axis = (False, True, False)
ob_cube_036.location = (0.0, 0.0, 0.0)
ob_cube_037.location = (0.0, 0.0, 0.0)
_m = ob_cube_037.modifiers.new('Mirror', 'MIRROR')
_m.use_axis = (True, True, False)
ob_cube_038.location = (0.0, 0.0, 0.0)
ob_cube_039.location = (0.0, 0.0, 0.0)
_m = ob_cube_039.modifiers.new('Array', 'ARRAY')
_m.count = 5
_m.relative_offset_displace = (0.0, 2.0, 0.0)
_m = ob_cube_039.modifiers.new('Mirror', 'MIRROR')
ob_cube_040.location = (0.0, 0.0, 0.0)
_m = ob_cube_040.modifiers.new('Array', 'ARRAY')
_m.count = 5
_m.relative_offset_displace = (-2.0, 0.0, 0.0)
_m = ob_cube_040.modifiers.new('Mirror', 'MIRROR')
_m.use_axis = (False, True, False)
ob_cube_041.location = (0.0, 0.0, 0.0)
_m = ob_cube_041.modifiers.new('Mirror', 'MIRROR')
_m.use_axis = (True, True, False)
ob_cube_042.location = (0.0, 0.0, 0.0)
ob_cube_043.location = (0.0, 0.0, 0.0)
_m = ob_cube_043.modifiers.new('Mirror', 'MIRROR')
ob_cube_044.location = (0.0, 0.0, 0.0)
ob_cube_045.location = (0.0, 0.0, 0.0)
ob_cube_046.location = (0.0, 0.0, 0.0)
_m = ob_cube_046.modifiers.new('Mirror', 'MIRROR')
_m.use_axis = (True, True, False)
ob_cube_047.location = (0.0, 0.0, 0.0)
_m = ob_cube_047.modifiers.new('Mirror', 'MIRROR')
_m.use_axis = (True, True, False)
ob_cube_048.location = (0.0, 0.0, 0.0)
_m = ob_cube_048.modifiers.new('Array', 'ARRAY')
_m.count = 4
_m.relative_offset_displace = (0.0, -1.5, 0.0)
_m = ob_cube_048.modifiers.new('Mirror', 'MIRROR')
ob_cube_050.location = (0.0, 0.0, 0.0)
_m = ob_cube_050.modifiers.new('Array', 'ARRAY')
_m.count = 4
_m.relative_offset_displace = (1.5, 0.0, 0.0)
_m = ob_cube_050.modifiers.new('Mirror', 'MIRROR')
_m.use_axis = (False, True, False)
ob_cube_070.location = (0.0, 0.0, 0.0)
ob_cube_069.location = (0.0, 0.0, 0.0)
_m = ob_cube_069.modifiers.new('Array', 'ARRAY')
_m.relative_offset_displace = (0.0, 0.0, -2.0)
_m = ob_cube_069.modifiers.new('Mirror', 'MIRROR')
_m.use_axis = (False, True, False)
ob_cube_068.location = (0.0, 0.0, 0.0)
ob_cube_067.location = (0.0, 0.0, 0.0)
_m = ob_cube_067.modifiers.new('Mirror', 'MIRROR')
_m.use_axis = (True, True, False)
ob_cube_066.location = (0.0, 0.0, 0.0)
_m = ob_cube_066.modifiers.new('Mirror', 'MIRROR')
_m.use_axis = (True, True, False)
ob_cube_065.location = (0.0, 0.0, 0.0)
_m = ob_cube_065.modifiers.new('Array', 'ARRAY')
_m.relative_offset_displace = (0.0, 0.0, -2.225)
_m = ob_cube_065.modifiers.new('Mirror', 'MIRROR')
ob_cube_064.location = (0.0, 0.0, 0.0)
_m = ob_cube_064.modifiers.new('Mirror', 'MIRROR')
ob_cube_063.location = (0.0, 0.0, 0.0)
_m = ob_cube_063.modifiers.new('Mirror', 'MIRROR')
_m.use_axis = (False, True, False)
ob_cube_062.location = (0.0, 0.0, 0.0)
ob_cube_061.location = (0.0, 0.0, 0.0)
_m = ob_cube_061.modifiers.new('Mirror', 'MIRROR')
_m.use_axis = (True, True, False)
ob_cube_059.location = (0.0, 0.0, 0.0)
_m = ob_cube_059.modifiers.new('Array', 'ARRAY')
_m.count = 5
_m.relative_offset_displace = (0.0, 2.0, 0.0)
_m = ob_cube_059.modifiers.new('Mirror', 'MIRROR')
ob_cube_058.location = (0.0, 0.0, 0.0)
_m = ob_cube_058.modifiers.new('Array', 'ARRAY')
_m.count = 5
_m.relative_offset_displace = (-2.0, 0.0, 0.0)
_m = ob_cube_058.modifiers.new('Mirror', 'MIRROR')
_m.use_axis = (False, True, False)
ob_cube_057.location = (0.0, 0.0, 0.0)
_m = ob_cube_057.modifiers.new('Mirror', 'MIRROR')
_m.use_axis = (True, True, False)
ob_cube_056.location = (0.0, 0.0, 0.0)
ob_cube_052.location = (0.0, 0.0, 0.0)
_m = ob_cube_052.modifiers.new('Mirror', 'MIRROR')
_m.use_axis = (True, True, False)
ob_cube_051.location = (0.0, 0.0, 0.0)
_m = ob_cube_051.modifiers.new('Mirror', 'MIRROR')
_m.use_axis = (True, True, False)
ob_cube_071.location = (0.0, 0.0, 0.0)
ob_cube.location = (0.0, 0.0, 0.0)
_m = ob_cube.modifiers.new('Mirror', 'MIRROR')
_m.use_axis = (True, True, False)
ob_cube_073.location = (0.0, 0.0, -4.185)
_m = ob_cube_073.modifiers.new('Mirror', 'MIRROR')
_m.use_axis = (True, True, False)

# ---- collection membership
scene.collection.objects.link(ob_lod4)
col_lod0.objects.link(ob_cube_001)
col_lod0.objects.link(ob_cube_003)
col_lod0.objects.link(ob_cube_004)
col_lod0.objects.link(ob_cube_007)
col_lod0.objects.link(ob_cube_010)
col_lod0.objects.link(ob_cube_011)
col_lod0.objects.link(ob_cube_012)
col_lod0.objects.link(ob_cube_013)
col_lod0.objects.link(ob_cube_005)
col_lod0.objects.link(ob_cube_009)
col_lod0.objects.link(ob_cube_006)
col_lod0.objects.link(ob_cube_015)
col_lod0.objects.link(ob_cube_016)
col_lod0.objects.link(ob_cube_017)
col_lod0.objects.link(ob_cube_018)
col_lod0.objects.link(ob_cube_019)
col_lod0.objects.link(ob_cube_020)
col_lod0.objects.link(ob_cube_008)
col_lod0.objects.link(ob_cube_026)
col_lod0.objects.link(ob_cube_025)
col_lod0.objects.link(ob_cube_002)
col_lod0.objects.link(ob_cube_014)
col_lod0.objects.link(ob_cube_021)
col_lod0.objects.link(ob_cube_022)
col_lod0.objects.link(ob_cube_023)
col_lod0.objects.link(ob_cube_024)
col_lod0.objects.link(ob_cube_072)
col_lod1.objects.link(ob_cube_027)
col_lod1.objects.link(ob_cube_028)
col_lod1.objects.link(ob_cube_029)
col_lod1.objects.link(ob_cube_030)
col_lod1.objects.link(ob_cube_031)
col_lod1.objects.link(ob_cube_033)
col_lod1.objects.link(ob_cube_034)
col_lod1.objects.link(ob_cube_035)
col_lod1.objects.link(ob_cube_036)
col_lod1.objects.link(ob_cube_037)
col_lod1.objects.link(ob_cube_038)
col_lod1.objects.link(ob_cube_039)
col_lod1.objects.link(ob_cube_040)
col_lod1.objects.link(ob_cube_041)
col_lod1.objects.link(ob_cube_042)
col_lod1.objects.link(ob_cube_043)
col_lod1.objects.link(ob_cube_044)
col_lod1.objects.link(ob_cube_045)
col_lod1.objects.link(ob_cube_046)
col_lod1.objects.link(ob_cube_047)
col_lod1.objects.link(ob_cube_048)
col_lod1.objects.link(ob_cube_050)
col_lod2.objects.link(ob_cube_070)
col_lod2.objects.link(ob_cube_069)
col_lod2.objects.link(ob_cube_068)
col_lod2.objects.link(ob_cube_067)
col_lod2.objects.link(ob_cube_066)
col_lod2.objects.link(ob_cube_065)
col_lod2.objects.link(ob_cube_064)
col_lod2.objects.link(ob_cube_063)
col_lod2.objects.link(ob_cube_062)
col_lod2.objects.link(ob_cube_061)
col_lod2.objects.link(ob_cube_059)
col_lod2.objects.link(ob_cube_058)
col_lod2.objects.link(ob_cube_057)
col_lod2.objects.link(ob_cube_056)
col_lod2.objects.link(ob_cube_052)
col_lod2.objects.link(ob_cube_051)
col_lod3.objects.link(ob_cube_071)
col_lod3.objects.link(ob_cube)
col_lod3.objects.link(ob_cube_073)
def _layer_coll(name, lc=None):
    lc = lc or bpy.context.view_layer.layer_collection
    for c in lc.children:
        if c.name == name: return c
        r = _layer_coll(name, c)
        if r: return r
_layer_coll('LOD1').exclude = True
_layer_coll('LOD2').exclude = True
_layer_coll('LOD3').exclude = True

# ---- scene / render settings (as saved in the file)
scene.frame_start = 1; scene.frame_end = 72; scene.frame_set(0)
scene.render.engine = 'BLENDER_EEVEE_NEXT'
scene.render.image_settings.file_format = 'FFMPEG'
scene.render.image_settings.color_mode = 'RGB'
scene.eevee.taa_render_samples = 16
bpy.context.view_layer.update()

# ---- added for rendering (the .blend has no active camera and no usable light): camera, sun
cam_auto = bpy.data.cameras.new('AutoCamera')
cam_auto.lens = 50.0
cam_auto.sensor_width = 36.0
cam_auto.clip_end = 1000.0
ob_auto_camera = bpy.data.objects.new('AutoCamera', cam_auto)
scene.collection.objects.link(ob_auto_camera)
ob_auto_camera.location = (18.6194, -22.3473, 22.775)
ob_auto_camera.rotation_euler = (1.09748, -7.21219e-08, 0.694738)
scene.camera = ob_auto_camera
light_auto_sun = bpy.data.lights.new('AutoSun', 'SUN')
light_auto_sun.energy = 3.0
light_auto_sun.angle = 0.0523599
ob_auto_sun = bpy.data.objects.new('AutoSun', light_auto_sun)
scene.collection.objects.link(ob_auto_sun)
ob_auto_sun.rotation_euler = (0.872665, 0.174533, 0.523599)
bpy.context.view_layer.update()
